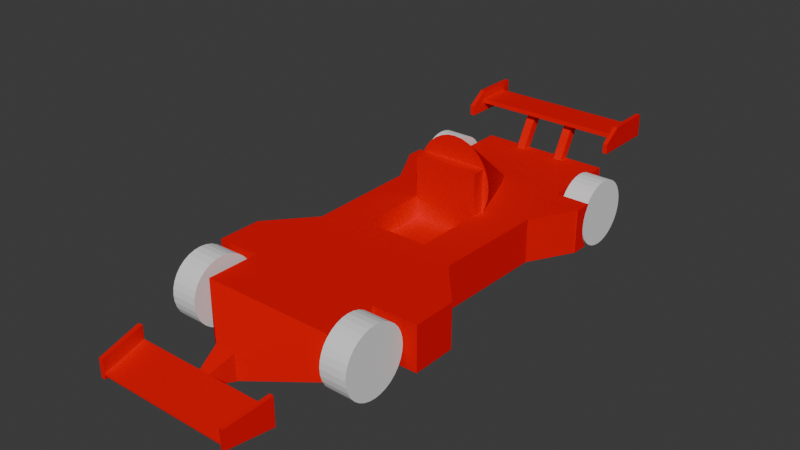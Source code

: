 # Source: formula1.blend  (saved by Blender 4.0.36; exported with 4.5.12 LTS)
import bpy
from mathutils import Matrix  # noqa: F401  (used for matrix-valued properties, if any)

bpy.ops.wm.read_factory_settings(use_empty=True)
scene = bpy.context.scene
scene.name = 'Scene'

# ---- collections
col_voiture = bpy.data.collections.new('Voiture'); scene.collection.children.link(col_voiture)
col_roues_001 = bpy.data.collections.new('Roues.001'); scene.collection.children.link(col_roues_001)
col_vago = bpy.data.collections.new('vago'); scene.collection.children.link(col_vago)
col_roues = bpy.data.collections.new('Roues'); col_vago.children.link(col_roues)

# ---- materials (node trees are filled in below, after node groups)
mat_material_016 = bpy.data.materials.new('Material.016')
mat_material_016.use_transparent_shadow = False
mat_material_016.diffuse_color = (0.8012, 0.0, 0.004258, 1.0)

# ---- material node trees

# ---- world
world_world = bpy.data.worlds.new('World'); scene.world = world_world
world_world.use_nodes = True; world_world.node_tree.nodes.clear()
_N = world_world.node_tree.nodes; _L = world_world.node_tree.links
n0 = _N.new('ShaderNodeOutputWorld'); n0.name = 'World Output'; n0.location = (300, 300)
n1 = _N.new('ShaderNodeBackground'); n1.name = 'Background'; n1.location = (10, 300)
n1.inputs[0].default_value = (0.05088, 0.05088, 0.05088, 1.0)
_L.new(n1.outputs[0], n0.inputs[0])
n0.is_active_output = True
world_world.color = (0.05088, 0.0, 0.001875)
world_world.use_sun_shadow = False
world_world.sun_shadow_jitter_overblur = 0.0

# ---- meshes
me_cone_001 = bpy.data.meshes.new('Cone.001')
me_cone_001.from_pydata([(-0.4533, 2.528, 2.416), (-1.026, -2.056, 4.2), (-1.026, 1.944, 4.2), (0.5134, 1.91, -5.896), (0.5467, 1.825, -1.17), (-0.4533, 2.778, -2.184), (0.4225, 0.1274, -5.884), (0.5445, -1.667, 4.6), (-0.4533, 1.821, -1.184), (-0.9533, 1.0, 1.116), (0.5134, -1.8, -5.882), (-1.026, -2.056, 4.6), (-0.4533, 1.667, -3.184), (0.4207, 1.843, -5.884), (0.5467, 1.892, 1.416), (-0.113, -1.8, -5.882), (0.5467, 2.778, -2.184), (-1.526, -2.056, 4.6), (0.5467, 1.667, -3.184), (-0.4533, 1.892, 1.416), (0.5467, 2.528, 2.416), (-0.7582, 0.9808, 1.116), (0.191, 1.843, -5.884), (-1.247, 1.944, 4.2), (0.187, 0.1274, -5.884), (-0.113, 1.91, -5.896), (-1.247, -2.056, 4.2), (-0.4555, -1.667, 4.6), (-1.403, -0.8333, 0.8163), (0.5467, 1.821, -1.184), (0.04671, -0.8353, -0.8), (0.5134, 1.8, -5.882), (-0.4533, 1.825, -1.17), (0.5445, 1.667, 4.6), (-0.5706, 0.9239, 1.116), (0.5467, -1.892, 1.416), (0.4225, -0.1274, -5.884), (0.5134, -1.91, -5.896), (-0.4533, -1.667, -3.184), (-1.026, -1.944, 4.2), (-0.4533, -1.821, -1.184), (-0.4533, -2.778, -2.184), (0.4207, -1.843, -5.884), (-1.026, -1.944, 4.6), (-0.4533, -2.528, 2.416), (-1.026, 2.056, 4.2), (0.187, -0.1274, -5.884), (0.5467, -1.667, -3.184), (-1.403, 0.8333, 0.8163), (-0.4555, 1.667, 4.6), (-1.247, -1.944, 4.2), (-0.113, 1.8, -5.882), (0.5467, -1.821, -1.184), (0.5467, -1.825, -1.17), (0.191, -1.843, -5.884), (-0.113, -1.91, -5.896), (-1.526, -1.944, 4.6), (0.5467, -2.778, -2.184), (-0.4533, -1.892, 1.416), (-1.247, 2.056, 4.2), (0.5467, -2.528, 2.416), (0.5467, 2.506, 2.416), (-1.026, -2.056, 5.6), (-1.026, 1.944, 4.6), (0.04671, 0.8353, -0.8), (-0.03769, 0.261, -5.384), (0.4783, -1.651, -6.873), (0.4783, 1.75, -6.885), (-0.4533, 1.667, -4.384), (-1.026, 1.944, 5.6), (0.5528, 0.261, -5.384), (0.5445, -0.906, 5.4), (-0.4533, 2.778, -3.184), (-0.4255, -1.667, 4.223), (0.3856, 1.667, -6.884), (0.05913, -1.651, -6.873), (-1.216, 0.4444, 5.03), (-1.526, 1.944, 4.6), (0.5411, 0.261, -5.384), (-1.403, -0.8333, 1.216), (0.05913, 1.75, -6.885), (0.5467, 2.778, -3.184), (-0.4533, -1.825, -1.17), (-0.03603, 0.261, -5.384), (0.134, -0.906, 5.4), (-0.4533, 2.506, 2.416), (-1.526, 1.944, 5.6), (-1.216, -0.6667, 5.03), (-0.2786, -1.667, 4.302), (-1.526, -2.056, 5.6), (0.5467, 1.667, -4.384), (0.3632, 1.667, -6.884), (-0.4533, -2.778, -3.184), (-1.026, 2.056, 5.6), (-1.026, -1.944, 5.6), (0.4783, 1.651, -6.873), (0.4783, -1.75, -6.885), (0.5467, -2.506, 2.416), (-0.4533, -1.667, -4.384), (0.5528, -0.261, -5.384), (0.5445, 0.906, 5.4), (-0.1191, -1.667, 4.35), (0.3856, -1.667, -6.884), (-1.026, 2.056, 4.6), (-0.03769, -0.261, -5.384), (-0.03603, -0.261, -5.384), (-1.216, -0.4444, 5.03), (0.5411, -0.261, -5.384), (0.5467, -1.667, -4.384), (0.05913, 1.651, -6.873), (0.05913, -1.75, -6.885), (-1.526, 2.056, 4.6), (0.5467, -2.778, -3.184), (0.134, 0.906, 5.4), (-1.216, 0.6667, 5.03), (0.04671, -0.8353, 1.145), (-1.526, -1.944, 5.6), (-1.526, 2.056, 5.6), (-0.4533, -2.506, 2.416), (-1.403, 0.8333, 1.216), (0.3632, -1.667, -6.884), (-0.4255, 1.667, 4.223), (0.04671, -1.667, 4.366), (-0.4533, 1.889, 1.43), (0.2125, -1.667, 4.35), (-0.2786, 1.667, 4.302), (0.04671, 0.8353, 1.145), (0.372, -1.667, 4.302), (-0.4533, -1.889, 1.43), (-0.4533, -0.8353, -0.8), (0.5189, -1.667, 4.223), (0.5189, -1.667, 2.809), (-0.4533, 0.8353, -0.8), (-0.5706, -0.9239, 1.116), (-0.1191, 1.667, 4.35), (-0.7582, -0.9808, 1.116), (0.372, -1.667, 2.731), (-0.9533, -1.0, 1.116), (0.04671, 1.667, 4.366), (0.2125, -1.667, 2.683), (-1.148, -0.9808, 1.116), (0.04671, -1.667, 2.666), (-1.336, -0.9239, 1.116), (-0.1191, -1.667, 2.683), (-1.509, -0.8315, 1.116), (-1.66, -0.7071, 1.116), (0.2125, 1.667, 4.35), (-0.2786, -1.667, 2.731), (-1.785, -0.5556, 1.116), (-0.4255, -1.667, 2.809), (-1.877, -0.3827, 1.116), (-1.934, -0.1951, 1.116), (0.372, 1.667, 4.302), (-1.953, -1.453e-07, 1.116), (-0.4533, -2.534, 2.832), (-0.4533, -1.667, 2.832), (-1.934, 0.1951, 1.116), (-1.877, 0.3827, 1.116), (0.5189, 1.667, 4.223), (-1.785, 0.5556, 1.116), (-0.4533, -1.667, 4.2), (-1.66, 0.7071, 1.116), (-0.4255, -2.533, 2.809), (-1.509, 0.8315, 1.116), (0.04671, -2.531, 2.666), (-1.336, 0.9239, 1.116), (0.372, -2.532, 2.731), (-1.148, 0.9808, 1.116), (0.2125, -2.532, 2.683), (0.4634, -1.667, 3.757), (0.4634, 1.667, 3.757), (-0.1191, -2.532, 2.683), (0.5189, -2.533, 2.809), (0.3337, -1.667, 3.687), (0.3337, 1.667, 3.687), (0.193, -1.667, 3.645), (0.4634, -1.667, 3.757), (0.5467, -2.534, 2.832), (0.4634, 1.667, 3.757), (0.3337, -1.667, 3.687), (0.193, 1.667, 3.645), (0.3337, 1.667, 3.687), (-0.2786, -2.532, 2.731), (0.04671, -1.667, 3.63), (0.193, -1.667, 3.645), (0.5467, -1.667, 2.832), (0.193, 1.667, 3.645), (0.04671, -1.667, 3.63), (0.04671, 1.667, 3.63), (0.04671, 1.667, 3.63), (-0.09961, -1.667, 3.645), (0.5467, -1.667, 4.2), (-0.09961, -1.667, 3.645), (-0.09961, 1.667, 3.645), (0.5189, 1.667, 2.81), (-0.2403, -1.667, 3.687), (-0.09961, 1.667, 3.645), (0.372, 1.667, 2.731), (-0.2403, 1.667, 3.687), (-0.2403, -1.667, 3.687), (-0.37, -1.667, 3.757), (-0.37, 1.667, 3.757), (-0.2403, 1.667, 3.687), (0.2125, 1.667, 2.683), (0.04671, 1.667, 2.666), (-0.37, -1.667, 3.757), (-0.37, 1.667, 3.757), (-0.1191, 1.667, 2.683), (-0.2786, 1.667, 2.731), (-0.4255, 1.667, 2.81), (-0.4533, 1.667, 2.832), (-0.4533, 2.534, 2.832), (-0.4533, 1.667, 4.2), (0.5467, 1.667, 2.832), (0.5467, 2.534, 2.832), (0.5467, 1.667, 4.2), (0.04671, 2.531, 2.666), (0.372, 2.532, 2.731), (0.2125, 2.532, 2.683), (-0.1191, 2.532, 2.683), (-0.4255, 2.533, 2.81), (-0.2786, 2.532, 2.731), (0.5189, 2.533, 2.81), (-0.4533, -1.667, 4.591), (-0.4533, 1.667, 4.591), (-0.4533, -1.667, 3.825), (-0.4533, -1.667, 3.84), (-0.4533, -1.667, 4.077), (-0.4533, 1.667, 3.9), (-0.4533, 1.667, 3.825), (-0.4533, 1.667, 3.83), (0.5467, -1.667, 4.591), (0.5467, 1.667, 4.591), (0.5467, 1.667, 3.825), (0.5467, 1.667, 3.9), (0.5467, 1.667, 4.013), (0.5467, 1.667, 4.173), (0.5467, -1.667, 3.825), (0.5467, -1.667, 3.84), (0.5467, -1.667, 3.881), (0.5467, -1.667, 4.174), (-0.1443, -1.667, 4.342), (-0.09295, -1.667, 4.352), (-0.4529, 1.667, 4.201), (0.09113, 1.667, 4.362), (0.5391, 1.667, 3.819), (0.3108, 1.667, 3.68), (-0.07869, 1.667, 3.643), (-0.3341, 1.667, 3.738), (-0.4457, 1.667, 3.819), (0.5272, -1.667, 3.809), (0.3558, -1.667, 3.699), (0.2794, -1.667, 3.671), (-0.00424, -1.667, 3.635), (-0.3804, -1.667, 3.765), (-0.4338, -1.667, 3.809), (0.3115, 1.667, 3.687), (0.462, 1.667, 3.816), (-0.3201, 1.667, 3.88), (-0.1088, 1.667, 3.742), (-0.4472, 1.667, 3.894), (-0.4528, 1.667, 4.2), (-0.4458, 1.667, 3.825), (0.451, 1.667, 3.766), (0.5406, 1.667, 3.894), (0.3667, 1.667, 4.248), (0.335, 1.667, 3.926), (0.5413, 1.667, 4.175), (0.5261, -1.667, 3.867), (-0.1059, -1.667, 4.35), (0.03138, -1.667, 3.753), (-0.1313, -1.667, 4.345), (-0.4081, -1.667, 4.046), (0.2706, -1.667, 3.761), (0.3245, -1.667, 3.841), (0.5207, -1.667, 4.135), (0.527, -1.667, 3.82), (-0.433, -1.667, 3.851), (-0.3813, -1.667, 3.774), (-0.4533, 1.667, 3.825), (-0.4533, -1.667, 3.881), (-0.4533, 1.667, 3.9), (-0.4533, -1.667, 4.281), (-0.4533, -1.667, 4.587), (-0.4533, 1.667, 4.587), (-0.4533, -1.667, 3.825), (-0.4533, 1.667, 3.83), (0.5467, -1.667, 3.825), (0.5467, 1.667, 3.825), (0.5467, 1.667, 3.83), (0.5467, -1.667, 3.881), (0.5467, 1.667, 4.013), (0.5467, -1.667, 4.48), (0.5467, -1.667, 4.174), (0.5467, 1.667, 4.173), (0.5467, 1.667, 4.559), (-0.4506, -1.667, 4.591), (0.5336, 1.667, 4.591), (0.3337, 1.667, 3.687), (0.04671, 1.667, 3.63), (0.04671, 1.667, 3.63), (0.04671, 1.667, 3.63), (0.04671, 1.667, 3.63), (-0.2403, 1.667, 3.687), (0.5272, -1.667, 3.809), (0.4634, -1.667, 3.757), (0.3558, -1.667, 3.699), (0.3337, -1.667, 3.687), (0.2794, -1.667, 3.671), (0.193, -1.667, 3.645), (0.193, -1.667, 3.645), (-0.004239, -1.667, 3.635), (-0.0996, -1.667, 3.645), (-0.09961, -1.667, 3.645), (-0.37, -1.667, 3.757), (-0.3804, -1.667, 3.765), (-0.4338, -1.667, 3.809), (0.04671, 1.667, 3.63), (0.04671, 1.667, 3.63), (0.04671, 1.667, 3.63), (-0.2403, 1.667, 3.687), (0.451, 1.667, 3.766), (0.3952, 1.667, 3.728), (-0.2403, 1.667, 3.687), (-0.3201, 1.667, 3.88), (-0.4528, 1.667, 4.2), (-0.3607, 1.667, 4.549), (-0.4528, 1.667, 4.2), (0.335, 1.667, 3.926), (0.335, 1.667, 3.926), (0.5406, 1.667, 3.894), (0.3337, 1.667, 3.687), (0.3816, 1.667, 3.719), (0.3666, 1.667, 4.248), (0.5463, 1.667, 3.829), (0.5413, 1.667, 4.175), (0.5467, 1.667, 4.173), (0.5467, 1.667, 4.013), (0.479, 1.667, 3.784), (-0.4458, 1.667, 3.825), (-0.4458, 1.667, 3.825), (-0.4533, 1.667, 3.83), (-0.333, 1.667, 3.749), (-0.4472, 1.667, 3.894), (-0.3516, 1.667, 3.762), (0.2841, 1.667, 3.677), (0.2474, 1.667, 3.67), (0.284, 1.667, 3.687), (0.1648, 1.667, 3.654), (0.06046, 1.667, 3.687), (0.1162, 1.667, 3.644), (0.3115, 1.667, 3.687), (-0.01772, 1.667, 3.643), (-0.2617, 1.667, 3.739), (-0.3302, 1.667, 3.777), (0.3337, 1.667, 3.687), (0.462, 1.667, 3.816), (0.5406, 1.667, 3.894), (0.5406, 1.667, 3.894), (0.4924, 1.667, 3.846), (0.4347, 1.667, 3.788), (-0.1088, 1.667, 3.742), (0.3777, 1.667, 3.731), (0.3604, 1.667, 3.714), (-0.1088, 1.667, 3.742), (-0.1088, 1.667, 3.742), (-0.09226, 1.667, 3.687), (-0.1036, 1.667, 3.687), (0.3341, -1.667, 4.437), (0.5467, -1.667, 4.174), (-0.3738, -1.667, 4.023), (-0.4081, -1.667, 4.046), (0.526, -1.667, 3.867), (0.4654, -1.667, 3.827), (0.1029, -1.667, 4.391), (0.2706, -1.667, 3.761), (0.3057, -1.667, 3.72), (0.3532, -1.667, 3.711), (0.4097, -1.667, 3.789), (0.527, -1.667, 3.82), (0.3168, -1.667, 3.727), (0.3444, -1.667, 3.707), (-0.4329, -1.667, 3.851), (-0.3813, -1.667, 3.774), (-0.09963, -1.667, 3.645), (-0.3246, -1.667, 3.748), (0.02505, -1.667, 4.376), (-0.09295, -1.667, 4.352), (0.5207, -1.667, 4.135), (0.5207, -1.667, 4.135), (0.3245, -1.667, 3.841), (0.527, -1.667, 3.82), (-0.1096, -1.667, 3.847), (-0.3813, -1.667, 3.774), (-0.4533, -1.667, 3.84), (-0.4467, -1.667, 3.833), (-0.3806, -1.667, 3.767), (-0.3985, -1.667, 3.785), (-0.4302, -1.667, 4.285), (-0.2861, -1.667, 4.314), (-0.4081, -1.667, 4.046), (-0.04274, -1.667, 3.692), (-0.0996, -1.667, 3.645), (0.009673, -1.667, 3.681), (-0.00139, -1.667, 3.645), (-0.09296, -1.667, 4.352), (-0.1443, -1.667, 4.342), (0.4207, -0.1274, -5.884), (0.191, -0.1274, -5.884), (0.191, 0.1274, -5.884), (0.4207, 0.1274, -5.884), (0.4206, -1.842, -5.887), (0.386, -1.651, -6.873), (0.3859, -1.668, -6.875), (0.4207, -1.817, -5.884), (0.4207, -1.8, -5.884), (0.386, 1.651, -6.873), (0.3859, 1.668, -6.875), (0.4206, 1.842, -5.887), (0.4207, 1.817, -5.884), (0.4207, 1.8, -5.884), (0.3616, -1.668, -6.875), (0.1916, -1.842, -5.887), (0.191, -1.8, -5.884), (0.191, -1.817, -5.884), (0.3612, -1.651, -6.873), (0.191, 1.817, -5.884), (0.191, 1.8, -5.884), (0.3612, 1.651, -6.873), (0.3616, 1.668, -6.875), (0.1916, 1.842, -5.887), (0.5467, 1.889, 1.416), (0.5467, -1.889, 1.416), (-0.4533, -1.889, 1.416), (-0.4533, -1.889, 1.43), (-0.4533, -0.7399, 1.43), (-0.4533, 0.7399, 1.43), (-0.4533, 1.889, 1.43), (-0.4533, -0.7399, 1.43), (-0.4533, 0.7399, 1.43), (-0.4533, -0.8487, 1.148), (-0.4533, -0.8333, 1.188), (-0.4533, -0.8333, 1.216), (-0.4533, -0.8225, 1.216), (-0.4533, 0.8225, 1.216), (-0.4533, 0.8487, 1.148), (-0.4533, 0.8333, 1.188), (-0.4533, 0.8333, 1.216), (-0.4533, 0.8353, 1.116), (-0.4533, 0.8612, 1.116), (-0.4533, -0.8612, 1.116), (-0.4533, -0.8353, 1.116), (-0.4533, 1.889, 1.416), (-0.4255, 0.8353, 1.145), (-0.4049, 0.8353, 1.116), (0.04671, -0.8333, 1.145), (0.04671, 0.8333, 1.145), (-0.4218, 0.8333, 1.145), (-0.4255, -0.8353, 1.145), (-0.4218, -0.8333, 1.145), (-0.4049, -0.8353, 1.116), (0.04671, -0.8333, 0.8163), (0.04671, 0.8333, 0.8163), (-1.403, 0.8333, 1.116), (-1.403, 0.8333, 1.19), (-1.376, 0.8333, 1.209), (-1.367, 0.8333, 1.216), (-0.4735, 0.8333, 1.216), (-0.4012, 0.8333, 1.116), (-1.403, -0.8137, 1.216), (-1.403, 0.8137, 1.216), (-1.367, -0.8333, 1.216), (-0.4735, -0.8333, 1.216), (-1.403, -0.8333, 1.116), (-1.403, -0.8333, 1.19), (-0.4012, -0.8333, 1.116), (0.5467, -2.506, 2.416), (-0.4533, -2.506, 2.416), (-0.4533, -0.3433, 2.416), (-0.4533, 0.3433, 2.416), (0.5467, 2.506, 2.416), (-0.4533, 2.506, 2.416), (-0.4533, -0.1126, 2.845), (-0.4533, -0.08517, 2.875), (-0.4533, -0.06135, 2.895), (-0.4533, -0.0398, 2.908), (-0.4533, -0.01959, 2.915), (-0.4533, 0.1126, 2.845), (-0.4533, 0.08517, 2.875), (-0.4533, 0.06135, 2.895), (-0.4533, 0.0398, 2.908), (-0.4533, 0.01959, 2.915), (-0.4533, -1.453e-07, 2.918), (-0.4533, -0.4444, 4.378), (-0.4533, 0.4444, 4.378), (-0.4533, 0.6667, 4.378), (-0.4533, -0.6667, 4.378), (-0.4533, -0.4444, 4.591), (-0.4533, -0.6667, 4.591), (-0.4533, 0.6667, 4.591), (-0.4533, 0.4444, 4.591), (-0.4533, -0.3433, 2.416), (-0.4533, 0.3433, 2.416), (-0.4234, 0.4444, 4.591), (-0.4234, 0.6667, 4.591), (-0.4234, -0.6667, 4.591), (-0.4234, -0.4444, 4.591), (-0.4533, 0.3448, 2.413), (-0.4533, 0.2485, 2.619), (-0.4533, 0.5404, 1.946), (-0.4533, -0.5404, 1.946), (-0.4533, -0.3448, 2.413), (-0.4533, -0.2485, 2.619), (-0.4533, -0.1884, 2.732), (-0.4533, -0.1457, 2.801), (-0.4533, 0.1457, 2.801), (-0.4533, 0.1884, 2.732), (-1.226, -0.6667, 4.807), (-1.226, -0.4444, 4.807), (-1.226, -0.4444, 5.012), (-0.4555, -0.4444, 4.6), (-0.4403, -0.4444, 4.6), (-0.4511, -0.4444, 4.606), (-0.4403, -0.6667, 4.6), (-0.4511, -0.6667, 4.606), (-1.226, -0.6667, 5.012), (-0.4555, -0.6667, 4.6), (-1.226, 0.4444, 4.807), (-1.226, 0.6667, 4.807), (-1.226, 0.6667, 5.012), (-0.4555, 0.6667, 4.6), (-0.4403, 0.6667, 4.6), (-0.4511, 0.6667, 4.606), (-0.4403, 0.4444, 4.6), (-0.4511, 0.4444, 4.606), (-0.4555, 0.4444, 4.6), (-1.226, 0.4444, 5.012), (-1.326, -1.944, 5.4), (-1.326, 1.944, 5.4), (-1.226, -1.944, 5.4), (-1.226, 1.944, 5.4), (-1.226, 1.944, 5.2), (-1.226, -1.944, 4.6), (-1.226, -1.944, 5.0), (-1.226, 1.944, 4.6), (-1.326, -1.944, 4.6), (-1.326, 1.944, 4.6)], [], [(12, 68, 98, 38), (38, 98, 108, 47), (90, 18, 47, 108), (90, 68, 12, 18), (6, 70, 99, 36), (407, 36, 99, 107, 105, 46, 408), (107, 99, 70, 78), (46, 105, 83, 24), (410, 6, 36, 407), (408, 46, 24, 409), (70, 6, 410, 409, 24, 83, 78), (102, 74, 417, 416, 420, 410, 407, 415, 412, 413), (42, 411, 414), (418, 13, 419), (411, 42, 54, 422), (120, 102, 413, 421), (91, 74, 102, 120), (54, 424, 422), (426, 22, 430), (91, 120, 421, 425, 423, 408, 409, 427, 428, 429), (419, 13, 22, 426), (415, 407, 408, 423), (424, 54, 42, 414), (427, 409, 410, 420), (74, 91, 429, 417), (22, 13, 418, 430), (68, 65, 104, 98), (108, 98, 104, 105, 107), (105, 104, 65, 83), (108, 107, 78, 90), (68, 90, 78, 83, 65), (72, 12, 38, 92, 41, 5), (57, 41, 92, 112), (72, 81, 18, 12), (47, 112, 92, 38), (57, 112, 47, 18, 81, 16), (81, 72, 5, 16), (8, 5, 41, 40), (52, 40, 41, 57), (16, 29, 52, 57), (29, 8, 40, 52), (16, 5, 8, 29), (53, 4, 431, 432), (434, 128, 82, 53, 432, 433), (435, 128, 434, 438), (123, 436, 439, 437), (442, 441, 440, 128, 435, 443), (447, 444, 436, 123, 445, 446), (449, 445, 123, 32, 82, 128, 440, 450, 451, 129, 132, 448), (32, 4, 53, 82), (4, 32, 123, 437, 452, 431), (129, 30, 64, 132), (448, 132, 64, 126, 453, 454), (455, 115, 458, 459), (457, 453, 126, 456), (460, 458, 115, 30, 129, 451), (126, 64, 30, 115, 455, 461, 462, 456), (461, 28, 48, 462), (465, 464, 119, 466), (446, 467, 447), (468, 457, 456, 462, 48, 463), (469, 79, 471), (466, 119, 470), (447, 467, 444), (472, 442, 443), (79, 474, 471), (441, 442, 472), (455, 459, 475, 473, 28, 461), (48, 28, 473, 463), (79, 469, 474), (470, 119, 464), (476, 35, 14, 480), (480, 61, 97, 476), (477, 58, 35, 476), (433, 58, 477, 501, 511, 510, 438, 434), (437, 439, 509, 507, 502, 481, 19, 452), (479, 85, 481, 502), (501, 477, 118, 478), (452, 19, 14, 35, 58, 433, 432, 431), (14, 19, 481, 480), (0, 481, 85, 479, 508, 516, 515, 487, 488, 489, 490, 491, 492, 486, 485, 484, 483, 482, 514, 513, 512, 478, 118, 477, 44, 154, 155, 225, 285, 226, 280, 227, 160, 282, 283, 223, 498, 496, 493, 497, 500, 494, 495, 499, 224, 284, 212, 228, 281, 230, 286, 229, 279, 210, 211), (154, 44, 60, 177, 172, 166, 168, 164, 171, 182, 162), (481, 0, 20, 480), (60, 44, 477, 476), (97, 61, 480, 20, 214, 213, 288, 233, 289, 234, 291, 235, 294, 236, 215, 295, 232, 231, 292, 191, 293, 240, 290, 239, 238, 287, 237, 185, 177, 60, 476), (498, 223, 296, 231, 232, 297, 224, 499, 504, 503, 500, 497, 506, 505), (222, 214, 20, 0, 211, 220, 221, 219, 216, 218, 217), (185, 131, 172, 177), (172, 131, 136, 166), (166, 136, 139, 168), (168, 139, 141, 164), (164, 141, 143, 171), (171, 143, 147, 182), (182, 147, 149, 162), (154, 162, 149, 155), (225, 155, 149, 147, 143, 141, 139, 136, 131, 185, 237, 250, 169, 251, 173, 252, 175, 183, 253, 190, 199, 205, 254, 255), (304, 250, 237, 287), (287, 238, 276, 304), (238, 239, 268), (240, 293, 369), (293, 191, 130, 388, 275, 240, 369), (306, 251, 169, 250, 304, 176, 305), (175, 252, 308, 309, 184, 310), (195, 200, 314, 205, 199, 190, 253, 311, 312, 192, 313), (316, 255, 254, 315), (388, 389, 275), (305, 176, 304, 276, 391, 379, 373, 378), (273, 274, 390, 375), (401, 404, 403), (278, 397, 396), (313, 192, 384), (383, 278, 314, 200, 385, 393), (192, 312, 402), (278, 383, 393, 385, 200, 195, 313, 384, 192, 402, 312, 311, 404, 401, 403, 270, 392, 184, 309, 308, 273, 375, 390, 274, 377, 306, 305, 378, 373, 379, 391, 276, 238, 268, 372, 290, 240, 275, 389, 388, 130, 127, 124, 122, 242, 269, 101, 271, 241, 88, 73, 400, 370, 272, 227, 280, 382, 277, 316, 315, 396, 397), (280, 226, 394, 277, 382), (400, 272, 370), (268, 239, 290, 372), (270, 310, 184, 392), (269, 242, 405, 101), (241, 271, 101), (225, 255, 316, 285), (395, 394, 226), (226, 285, 316, 277, 394, 395), (400, 371, 272), (400, 73, 160, 227, 272, 371), (308, 252, 173, 251, 306, 179, 307), (381, 377, 274, 273, 308, 307, 376, 380), (380, 376, 307, 179, 306, 377, 381), (254, 205, 314, 315), (396, 315, 314, 278), (311, 253, 183, 175, 310, 187), (404, 311, 187, 310, 270, 403), (194, 213, 214, 222), (217, 197, 194, 222), (218, 203, 197, 217), (216, 204, 203, 218), (207, 204, 216, 219), (208, 207, 219, 221), (209, 208, 221, 220), (210, 209, 220, 211), (300, 186, 181, 298, 178, 288, 213, 194, 197, 203, 204, 207, 208, 209, 210, 279, 201, 303, 198, 193, 302, 301, 189, 299), (300, 299, 317), (323, 202, 196, 247, 188, 180, 246, 174, 331, 170, 245, 233, 288, 178, 298, 355, 181, 186, 300, 317, 299, 189, 301, 318, 319, 302, 193, 198, 320, 303, 201, 279, 229, 249, 206, 248), (301, 302, 319, 318), (298, 181, 355), (198, 303, 320), (264, 234, 289, 334, 233, 245, 357, 330), (233, 334, 289), (264, 330, 357), (249, 229, 286, 341, 230, 262, 339), (230, 341, 286), (261, 325, 212, 243), (146, 152, 265, 244), (294, 235, 266, 329, 328, 257, 356, 263, 360, 362, 322, 332, 363, 331, 174, 256, 351, 347, 346, 345, 246, 180, 348, 350, 349, 352, 247, 366, 365, 361, 259, 202, 323, 353, 248, 342, 354, 258, 324, 260, 228, 212, 325, 327, 261, 243, 121, 125, 134, 138, 244, 265, 333, 335, 267, 236, 336), (345, 346, 347, 351, 246), (348, 180, 188, 247, 352, 349, 350), (323, 248, 353), (365, 259, 361), (263, 321, 170, 331, 363, 332, 322, 362, 360), (329, 266, 328), (294, 336, 236), (327, 325, 261), (152, 158, 215, 267, 335, 333, 265), (257, 359, 356), (321, 263, 356, 359, 257, 328, 266, 235, 337, 291, 234, 264, 358, 357, 245, 170, 338), (357, 358, 264), (291, 337, 235), (170, 321, 338), (236, 267, 215), (228, 260, 343, 281), (262, 340, 339), (248, 206, 249, 339, 340, 262, 230, 281, 343, 260, 324, 258, 354, 344, 342), (342, 344, 354), (256, 174, 246, 351), (367, 196, 202, 259, 364, 365, 366), (364, 259, 365), (247, 196, 367, 366), (224, 326, 284), (215, 158, 152, 146, 244, 138, 134, 125, 121, 243, 212, 284, 326, 224, 297, 295), (295, 297, 232), (122, 124, 374, 386), (223, 283, 296), (242, 387, 405), (406, 241, 101, 405, 387, 242, 122, 386, 374, 124, 127, 368, 292, 231, 296, 283, 282, 398, 73, 88, 399), (127, 130, 191, 292, 368), (88, 241, 406, 399), (160, 73, 398, 282), (9, 508, 479, 502, 507, 21), (21, 507, 509, 34), (454, 453, 457, 468), (467, 446, 445, 449, 34, 509, 439, 436, 444), (435, 438, 510, 133, 450, 440, 441, 472, 443), (460, 475, 459, 458), (510, 511, 135, 133), (478, 512, 137, 135, 511, 501), (513, 140, 137, 512), (513, 514, 142, 140), (474, 144, 142, 471), (144, 474, 469, 471, 142, 514, 482), (482, 483, 145, 144), (484, 148, 145, 483), (485, 150, 148, 484), (486, 151, 150, 485), (153, 151, 486, 492), (156, 153, 492, 491), (490, 157, 156, 491), (489, 159, 157, 490), (488, 161, 159, 489), (161, 488, 487, 163), (163, 487, 515, 165, 465, 466, 470, 464), (465, 165, 163, 464), (475, 460, 451, 450, 133, 135, 137, 140, 142, 144, 145, 148, 150, 151, 153, 156, 157, 159, 161, 163, 165, 167, 9, 21, 34, 449, 448, 454, 468, 463, 473), (165, 515, 516, 167), (167, 516, 508, 9), (37, 96, 66, 10), (110, 96, 37, 55), (412, 66, 96, 110, 75, 425, 421, 413), (110, 55, 15, 75), (37, 10, 414, 411), (414, 10, 15, 55, 37, 411, 422, 424), (425, 75, 15, 10, 66, 412, 415, 423), (31, 95, 67, 3), (416, 95, 31, 51, 109, 428, 427, 420), (428, 109, 80, 67, 95, 416, 417, 429), (109, 51, 25, 80), (419, 31, 3, 418), (418, 3, 25, 51, 31, 419, 426, 430), (25, 3, 67, 80), (518, 493, 496, 517), (521, 506, 497, 493, 518, 519, 106, 522, 520), (522, 106, 87, 524), (505, 506, 521, 523), (517, 496, 498, 505, 523, 526, 524, 87, 525), (525, 87, 106, 519), (545, 56, 116, 94, 43, 542, 543, 539, 537), (94, 116, 89, 62), (62, 89, 17, 11), (43, 94, 62, 11), (116, 56, 17, 89), (528, 495, 494, 527), (531, 504, 499, 495, 528, 529, 114, 532, 530), (532, 114, 76, 534), (503, 504, 531, 533), (527, 494, 500, 503, 533, 535, 534, 76, 536), (536, 76, 114, 529), (544, 542, 545, 546), (539, 540, 538, 537), (529, 528, 527, 518, 517, 525, 543, 542, 544, 541), (525, 519, 518, 527, 536, 529, 541, 540, 539, 543), (537, 538, 546, 545), (1, 26, 50, 39), (39, 50, 56, 545, 542, 43), (11, 17, 26, 1), (39, 43, 11, 1), (56, 50, 26, 17), (2, 23, 59, 45), (45, 59, 111, 103), (546, 77, 23, 2, 63, 544), (45, 103, 63, 2), (111, 59, 23, 77), (103, 111, 117, 93), (93, 117, 86, 69), (544, 63, 69, 86, 77, 546, 538, 540, 541), (103, 93, 69, 63), (117, 111, 77, 86), (49, 33, 7, 27, 526, 523, 521, 520, 535, 533, 531, 530), (33, 49, 113, 100), (100, 113, 84, 71), (71, 84, 27, 7), (33, 100, 71, 7), (522, 524, 526, 27, 84, 113, 49, 530, 532, 534, 535, 520)])
_uv = me_cone_001.uv_layers.new(name='UVMap')
_uv.uv.foreach_set('vector', [0.625, 0.5, 0.625, 0.5, 0.625, 0.75, 0.625, 0.75, 0.625, 0.75, 0.625, 1.0, 0.375, 1.0, 0.375, 0.75, 0.125, 0.5, 0.125, 0.5, 0.125, 0.75, 0.125, 0.75, 0.375, 0.25, 0.625, 0.25, 0.625, 0.5, 0.375, 0.5, 0.625, 0.5, 0.875, 0.5, 0.875, 0.75, 0.625, 0.75, 0.623, 0.75, 0.625, 0.75, 0.625, 1.0, 0.62, 1.0, 0.375, 1.0, 0.375, 0.75, 0.3793, 0.75, 0.375, 1.0, 0.375, 1.0, 0.375, 0.25, 0.375, 0.25, 0.125, 0.686, 0.125, 0.75, 0.125, 0.5, 0.125, 0.564, 0.375, 0.5, 0.375, 0.5, 0.375, 0.75, 0.375, 0.75, 0.375, 0.75, 0.375, 0.75, 0.375, 0.5, 0.375, 0.5, 0.625, 0.25, 0.625, 0.5, 0.623, 0.5, 0.3793, 0.5, 0.375, 0.5, 0.375, 0.25, 0.62, 0.25, 0.875, 0.75, 0.875, 0.5, 0.8728, 0.5, 0.8722, 0.5013, 0.625, 0.5029, 0.625, 0.6164, 0.625, 0.6336, 0.625, 0.7471, 0.8722, 0.7487, 0.8728, 0.75, 0.625, 0.75, 0.6258, 0.75, 0.625, 0.7482, 0.6258, 0.5, 0.625, 0.5, 0.625, 0.5018, 0.625, 0.7508, 0.625, 0.75, 0.375, 0.75, 0.375, 0.7508, 0.375, 1.0, 0.625, 1.0, 0.625, 0.9978, 0.375, 0.9978, 0.375, 0.25, 0.375, 0.25, 0.375, 0.0, 0.375, 0.0, 0.375, 0.75, 0.375, 0.7482, 0.3742, 0.75, 0.375, 0.5018, 0.375, 0.5, 0.3742, 0.5, 0.125, 0.5, 0.125, 0.75, 0.1272, 0.75, 0.1278, 0.7487, 0.375, 0.7471, 0.375, 0.6336, 0.375, 0.6164, 0.375, 0.5029, 0.1278, 0.5013, 0.1272, 0.5, 0.375, 0.5018, 0.375, 0.5, 0.375, 0.5, 0.375, 0.5018, 0.375, 0.7471, 0.375, 0.6336, 0.375, 0.6336, 0.375, 0.7471, 0.375, 0.7482, 0.375, 0.75, 0.375, 0.75, 0.375, 0.7482, 0.375, 0.5029, 0.375, 0.6164, 0.375, 0.6164, 0.375, 0.5029, 0.625, 0.25, 0.375, 0.25, 0.375, 0.2522, 0.625, 0.2522, 0.375, 0.5, 0.625, 0.5, 0.625, 0.4992, 0.375, 0.4992, 0.625, 0.5, 0.625, 0.6054, 0.625, 0.6446, 0.625, 0.75, 0.375, 0.75, 0.625, 0.75, 0.625, 1.0, 0.6243, 1.0, 0.375, 1.0, 0.375, 1.0, 0.375, 1.0, 0.375, 0.25, 0.375, 0.25, 0.375, 0.75, 0.125, 0.75, 0.125, 0.5, 0.375, 0.5, 0.625, 0.5, 0.375, 0.5, 0.375, 0.25, 0.6243, 0.25, 0.625, 0.25, 0.625, 0.5, 0.625, 0.55, 0.625, 0.7, 0.625, 0.75, 0.625, 0.75, 0.625, 0.5, 0.375, 0.75, 0.625, 0.75, 0.625, 1.0, 0.375, 1.0, 0.375, 0.25, 0.375, 0.25, 0.375, 0.2, 0.375, 0.2, 0.375, 0.05, 0.375, 0.0, 0.375, 0.0, 0.375, 0.05, 0.125, 0.75, 0.125, 0.75, 0.125, 0.7, 0.125, 0.55, 0.125, 0.5, 0.125, 0.5, 0.375, 0.25, 0.625, 0.25, 0.625, 0.5, 0.375, 0.5, 0.625, 0.5, 0.875, 0.5, 0.875, 0.75, 0.625, 0.75, 0.375, 0.75, 0.625, 0.75, 0.625, 1.0, 0.375, 1.0, 0.125, 0.5, 0.125, 0.5431, 0.125, 0.7069, 0.125, 0.75, 0.375, 0.5, 0.375, 0.5, 0.375, 0.75, 0.375, 0.75, 0.375, 0.25, 0.625, 0.25, 0.625, 0.5, 0.375, 0.5, 0.625, 0.75, 0.625, 0.5, 0.8737, 0.5, 0.875, 0.75, 0.375, 1.0, 0.375, 1.0, 0.375, 0.75, 0.625, 0.75, 0.625, 0.9987, 0.375, 0.9987, 0.375, 0.07604, 0.375, 0.0, 0.375, 0.0, 0.375, 0.07604, 0.375, 0.25, 0.375, 0.174, 0.375, 0.174, 0.375, 0.25, 0.1524, 0.6803, 0.1524, 0.6803, 0.1521, 0.6813, 0.125, 0.75, 0.1524, 0.6741, 0.1524, 0.6796, 0.1524, 0.5697, 0.1524, 0.5704, 0.1524, 0.5759, 0.125, 0.5, 0.125, 0.5688, 0.1524, 0.5697, 0.1518, 0.5679, 0.1521, 0.5687, 0.125, 0.5, 0.1267, 0.5042, 0.375, 0.75, 0.125, 0.75, 0.375, 0.6831, 0.375, 0.684, 0.375, 0.6822, 0.375, 0.6822, 0.3394, 0.568, 0.3394, 0.568, 0.375, 0.5, 0.375, 0.5, 0.375, 0.75, 0.375, 0.75, 0.625, 0.5, 0.375, 0.5, 0.375, 0.25, 0.375, 0.25, 0.375, 0.2513, 0.625, 0.2513, 0.4375, 0.0, 0.4375, 0.0, 0.4375, 0.25, 0.4375, 0.25, 0.4375, 0.4963, 0.4375, 0.25, 0.375, 0.25, 0.375, 0.5, 0.434, 0.5, 0.4314, 0.4963, 0.4375, 0.7497, 0.4375, 0.75, 0.4375, 0.75, 0.4375, 0.7497, 0.4375, 0.5003, 0.4375, 0.5, 0.4375, 0.5, 0.4375, 0.5003, 0.4314, 0.7537, 0.434, 0.75, 0.375, 0.75, 0.375, 1.0, 0.4375, 1.0, 0.4375, 0.7537, 0.375, 0.5, 0.375, 0.5, 0.125, 0.75, 0.125, 0.75, 0.125, 0.7497, 0.125, 0.7497, 0.125, 0.5003, 0.125, 0.5003, 0.375, 0.0, 0.375, 0.0, 0.375, 0.25, 0.375, 0.25, 0.6205, 0.4955, 0.625, 0.4835, 0.625, 0.5, 0.6189, 0.5, 0.4667, 0.4825, 0.47, 0.5, 0.4667, 0.5, 0.458, 0.4375, 0.4614, 0.4553, 0.3833, 0.4553, 0.3833, 0.25, 0.625, 0.25, 0.625, 0.4375, 0.375, 0.7471, 0.375, 0.75, 0.375, 0.75, 0.375, 0.5, 0.375, 0.5, 0.375, 0.5029, 0.375, 0.5, 0.375, 0.5, 0.375, 0.5016, 0.375, 0.75, 0.375, 0.75, 0.375, 0.7484, 0.625, 0.75, 0.625, 0.7665, 0.6189, 0.75, 0.4667, 0.7675, 0.4667, 0.75, 0.47, 0.75, 0.3833, 0.7947, 0.4614, 0.7947, 0.458, 0.8125, 0.625, 0.8125, 0.625, 1.0, 0.3833, 1.0, 0.625, 0.5, 0.625, 0.75, 0.625, 0.75, 0.625, 0.5, 0.625, 0.75, 0.625, 0.7471, 0.625, 0.75, 0.625, 0.5029, 0.625, 0.5, 0.625, 0.5, 0.875, 0.75, 0.625, 0.75, 0.625, 0.5, 0.875, 0.5, 0.875, 0.5, 0.875, 0.5, 0.875, 0.75, 0.875, 0.75, 0.375, 1.0, 0.375, 0.75, 0.625, 0.75, 0.625, 1.0, 0.125, 0.7192, 0.125, 0.7194, 0.125, 0.75, 0.125, 0.6421, 0.125, 0.6422, 0.125, 0.652, 0.125, 0.6619, 0.125, 0.7192, 0.125, 0.5308, 0.125, 0.5881, 0.125, 0.598, 0.125, 0.6078, 0.125, 0.6079, 0.125, 0.5, 0.125, 0.5306, 0.125, 0.5308, 0.125, 0.6079, 0.125, 0.5, 0.125, 0.5, 0.125, 0.6079, 0.125, 0.6421, 0.125, 0.75, 0.125, 0.75, 0.125, 0.6421, 0.375, 0.5002, 0.375, 0.5, 0.375, 0.5, 0.375, 0.75, 0.375, 0.75, 0.375, 0.7498, 0.375, 0.7498, 0.375, 0.5002, 0.625, 0.5, 0.375, 0.5, 0.375, 0.25, 0.625, 0.25, 0.875, 0.5, 0.875, 0.5011, 0.875, 0.5011, 0.875, 0.608, 0.875, 0.6127, 0.875, 0.6157, 0.875, 0.6178, 0.875, 0.6194, 0.875, 0.6208, 0.875, 0.622, 0.875, 0.623, 0.875, 0.624, 0.875, 0.625, 0.875, 0.626, 0.875, 0.627, 0.875, 0.628, 0.875, 0.6292, 0.875, 0.6306, 0.875, 0.6322, 0.875, 0.6343, 0.875, 0.6373, 0.875, 0.642, 0.875, 0.7489, 0.875, 0.7489, 0.875, 0.75, 0.8272, 0.75, 0.875, 0.7074, 0.875, 0.7074, 0.875, 0.7074, 0.875, 0.7074, 0.875, 0.7074, 0.875, 0.7074, 0.875, 0.7074, 0.875, 0.7074, 0.875, 0.7074, 0.875, 0.7074, 0.875, 0.658, 0.875, 0.658, 0.875, 0.647, 0.875, 0.647, 0.875, 0.603, 0.875, 0.603, 0.875, 0.592, 0.875, 0.592, 0.875, 0.5426, 0.875, 0.5426, 0.875, 0.5426, 0.875, 0.5426, 0.875, 0.5426, 0.875, 0.5426, 0.875, 0.5426, 0.875, 0.5426, 0.875, 0.5426, 0.875, 0.5426, 0.8272, 0.5, 0.625, 0.9522, 0.625, 1.0, 0.375, 1.0, 0.375, 0.9522, 0.3819, 0.9548, 0.4187, 0.9638, 0.4585, 0.9694, 0.5, 0.9713, 0.5415, 0.9694, 0.5813, 0.9638, 0.6181, 0.9548, 0.375, 0.2489, 0.375, 0.25, 0.375, 0.25, 0.375, 0.2489, 0.375, 0.0, 0.375, 0.0, 0.375, 0.001102, 0.375, 0.001102, 0.1728, 0.7486, 0.125, 0.5011, 0.125, 0.5011, 0.125, 0.5, 0.1728, 0.5, 0.125, 0.5426, 0.125, 0.5426, 0.125, 0.5426, 0.125, 0.5426, 0.125, 0.5426, 0.125, 0.5426, 0.125, 0.5426, 0.125, 0.5426, 0.125, 0.5426, 0.125, 0.5426, 0.125, 0.5426, 0.125, 0.5426, 0.3623, 0.7065, 0.3623, 0.7065, 0.3623, 0.7065, 0.3623, 0.7065, 0.3623, 0.7065, 0.3623, 0.7065, 0.3623, 0.7065, 0.3623, 0.7065, 0.3623, 0.7065, 0.3623, 0.7065, 0.3623, 0.7065, 0.1728, 0.75, 0.1728, 0.7497, 0.1728, 0.7486, 0.625, 0.6576, 0.625, 0.7064, 0.625, 0.7064, 0.625, 0.7064, 0.375, 0.5436, 0.375, 0.5436, 0.375, 0.5436, 0.625, 0.5924, 0.625, 0.5924, 0.625, 0.6033, 0.625, 0.6033, 0.625, 0.6467, 0.625, 0.6467, 0.625, 0.6576, 0.3819, 0.2952, 0.375, 0.2978, 0.375, 0.25, 0.625, 0.25, 0.625, 0.2978, 0.6181, 0.2952, 0.5813, 0.2862, 0.5415, 0.2806, 0.5, 0.2787, 0.4585, 0.2806, 0.4187, 0.2862, 0.3505, 0.5, 0.3505, 0.5, 0.3505, 0.9875, 0.3505, 0.9877, 0.3438, 0.9875, 0.3438, 0.5, 0.3438, 0.5, 0.3125, 0.9869, 0.3125, 0.9869, 0.3125, 0.5, 0.3125, 0.5, 0.2812, 0.9865, 0.2812, 0.9865, 0.2812, 0.5, 0.2812, 0.5, 0.25, 0.9864, 0.25, 0.9864, 0.25, 0.5, 0.25, 0.5, 0.2188, 0.9865, 0.2188, 0.9865, 0.2188, 0.5, 0.2188, 0.5, 0.1875, 0.9869, 0.1875, 0.9869, 0.1875, 0.5, 0.1875, 0.5, 0.1562, 0.9875, 0.1495, 0.9877, 0.1495, 0.9875, 0.1495, 0.5, 0.1495, 0.5, 0.8372, 0.3137, 0.5569, 0.1088, 0.5504, 0.1167, 0.5283, 0.1582, 0.5146, 0.2032, 0.51, 0.25, 0.5146, 0.2032, 0.5283, 0.1582, 0.5504, 0.1167, 0.5569, 0.1088, 0.8372, 0.3137, 0.8327, 0.3095, 0.8179, 0.2962, 0.8017, 0.2815, 0.7983, 0.2788, 0.7937, 0.2746, 0.7863, 0.269, 0.7822, 0.2659, 0.7836, 0.2667, 0.7863, 0.269, 0.7983, 0.2788, 0.8179, 0.2962, 0.8203, 0.2983, 0.8327, 0.3095, 0.8327, 0.3095, 0.8327, 0.3095, 0.8372, 0.3137, 0.8372, 0.3137, 0.8372, 0.3137, 0.8414, 0.3168, 0.8358, 0.3118, 0.8327, 0.3095, 0.8414, 0.3168, 0.853, 0.3253, 0.8491, 0.3212, 0.9357, 0.3858, 0.9357, 0.3858, 0.9357, 0.3858, 0.9357, 0.3858, 0.9431, 0.3912, 0.9496, 0.3833, 0.9247, 0.3739, 0.9247, 0.3739, 0.9357, 0.3858, 0.9357, 0.3858, 0.8017, 0.2815, 0.8017, 0.2815, 0.8179, 0.2962, 0.8327, 0.3095, 0.8327, 0.3095, 0.8179, 0.2962, 0.8179, 0.2962, 0.7863, 0.269, 0.7937, 0.2746, 0.7937, 0.2746, 0.7863, 0.269, 0.7863, 0.269, 0.7863, 0.269, 0.7983, 0.2788, 0.8179, 0.2962, 0.8179, 0.2962, 0.8179, 0.2962, 0.7983, 0.2788, 0.7863, 0.269, 0.7836, 0.2667, 0.7836, 0.2667, 0.7863, 0.269, 0.7863, 0.269, 0.7863, 0.269, 0.8327, 0.3095, 0.8327, 0.3095, 0.8203, 0.2983, 0.8203, 0.2983, 0.9247, 0.3739, 0.9247, 0.3739, 0.9247, 0.3739, 0.8179, 0.2962, 0.8179, 0.2962, 0.8327, 0.3095, 0.8358, 0.3118, 0.8358, 0.3118, 0.8358, 0.3118, 0.8377, 0.3083, 0.8271, 0.2985, 0.819, 0.2879, 0.8418, 0.3025, 0.8418, 0.3025, 0.819, 0.2879, 0.7995, 0.2746, 0.7863, 0.2679, 0.7966, 0.2726, 0.8227, 0.2999, 0.8259, 0.303, 0.8209, 0.2987, 0.7863, 0.269, 0.7863, 0.269, 0.7863, 0.269, 0.8227, 0.2999, 0.8227, 0.2999, 0.8179, 0.2962, 0.8179, 0.2962, 0.8153, 0.2924, 0.8227, 0.2999, 0.7863, 0.269, 0.7863, 0.269, 0.7863, 0.269, 0.8227, 0.2999, 0.8227, 0.2999, 0.8227, 0.2999, 0.8153, 0.2924, 0.8179, 0.2962, 0.7983, 0.2788, 0.7863, 0.269, 0.7863, 0.269, 0.7863, 0.269, 0.7863, 0.269, 0.7863, 0.269, 0.7836, 0.2667, 0.7863, 0.2679, 0.7995, 0.2746, 0.7966, 0.2726, 0.8168, 0.2818, 0.8434, 0.2966, 0.7863, 0.269, 0.7863, 0.269, 0.7937, 0.2746, 0.819, 0.2879, 0.819, 0.2879, 0.8418, 0.3025, 0.8418, 0.3025, 0.805, 0.2833, 0.8017, 0.2815, 0.8179, 0.2962, 0.8271, 0.2985, 0.8377, 0.3083, 0.8358, 0.3118, 0.8358, 0.3118, 0.8358, 0.3118, 0.8414, 0.3168, 0.8491, 0.3212, 0.8491, 0.3212, 0.853, 0.3253, 0.9357, 0.3858, 0.9247, 0.3739, 0.9247, 0.3739, 0.9247, 0.3739, 0.9496, 0.3833, 0.9717, 0.3418, 0.9854, 0.2968, 0.99, 0.25, 0.9861, 0.2894, 0.9854, 0.2932, 0.9854, 0.2968, 0.984, 0.3004, 0.9832, 0.3039, 0.9717, 0.3418, 0.9496, 0.3833, 0.8997, 0.3543, 0.8932, 0.3441, 0.8997, 0.3543, 0.9082, 0.3656, 0.8531, 0.3254, 0.8445, 0.318, 0.8445, 0.318, 0.8327, 0.3095, 0.8203, 0.2983, 0.8209, 0.2987, 0.8259, 0.303, 0.8531, 0.3254, 0.8414, 0.3168, 0.8414, 0.3168, 0.8445, 0.318, 0.8445, 0.318, 0.8997, 0.3543, 0.8997, 0.3543, 0.8932, 0.3441, 0.8491, 0.3212, 0.853, 0.3253, 0.853, 0.3253, 0.8491, 0.3212, 0.8168, 0.2818, 0.7863, 0.269, 0.7863, 0.269, 0.8434, 0.2966, 0.9854, 0.2932, 0.9861, 0.2894, 0.9861, 0.2894, 0.9854, 0.2968, 0.9832, 0.3039, 0.984, 0.3004, 0.9854, 0.2968, 0.8372, 0.3137, 0.8327, 0.3095, 0.8327, 0.3095, 0.8372, 0.3137, 0.8396, 0.3151, 0.8414, 0.3168, 0.8414, 0.3168, 0.8414, 0.3168, 0.8372, 0.3137, 0.8327, 0.3095, 0.8445, 0.318, 0.8414, 0.3168, 0.8396, 0.3151, 0.8997, 0.3543, 0.8997, 0.3543, 0.8997, 0.3543, 0.8997, 0.3543, 0.9496, 0.3833, 0.9431, 0.3912, 0.9082, 0.3656, 0.8997, 0.3543, 0.8997, 0.3543, 0.7937, 0.2746, 0.7937, 0.2746, 0.7983, 0.2788, 0.8017, 0.2815, 0.8017, 0.2815, 0.7983, 0.2788, 0.7983, 0.2788, 0.804, 0.2824, 0.805, 0.2833, 0.8418, 0.3025, 0.819, 0.2879, 0.7937, 0.2746, 0.7983, 0.2788, 0.8075, 0.283, 0.8096, 0.2845, 0.8096, 0.2845, 0.8075, 0.283, 0.7983, 0.2788, 0.7983, 0.2788, 0.8017, 0.2815, 0.805, 0.2833, 0.804, 0.2824, 0.8203, 0.2983, 0.8179, 0.2962, 0.8179, 0.2962, 0.8203, 0.2983, 0.8209, 0.2987, 0.8203, 0.2983, 0.8179, 0.2962, 0.8227, 0.2999, 0.7836, 0.2667, 0.7836, 0.2667, 0.7822, 0.2659, 0.7863, 0.269, 0.7863, 0.269, 0.7822, 0.2659, 0.7863, 0.2679, 0.7836, 0.2667, 0.7822, 0.2659, 0.7863, 0.269, 0.8168, 0.2818, 0.7966, 0.2726, 0.3438, 1.0, 0.3438, 1.0, 0.3505, 0.5123, 0.3438, 0.5125, 0.3125, 0.5131, 0.3125, 1.0, 0.3125, 1.0, 0.3438, 0.5125, 0.2812, 0.5135, 0.2812, 1.0, 0.2812, 1.0, 0.3125, 0.5131, 0.25, 0.5136, 0.25, 1.0, 0.25, 1.0, 0.2812, 0.5135, 0.2188, 1.0, 0.2188, 1.0, 0.2188, 0.5136, 0.2188, 0.5135, 0.1875, 1.0, 0.1875, 1.0, 0.1875, 0.5135, 0.1875, 0.5131, 0.1562, 1.0, 0.1562, 1.0, 0.1562, 0.5131, 0.1562, 0.5125, 0.1495, 1.0, 0.1495, 1.0, 0.1495, 0.5125, 0.1495, 0.5123, 0.2822, 0.2341, 0.2863, 0.231, 0.2983, 0.2212, 0.2983, 0.2212, 0.3179, 0.2038, 0.3372, 0.1863, 0.05688, 0.3912, 0.05045, 0.3833, 0.02827, 0.3418, 0.01461, 0.2968, 0.01, 0.25, 0.01461, 0.2968, 0.02827, 0.3418, 0.05045, 0.3833, 0.05688, 0.3912, 0.3372, 0.1863, 0.3179, 0.2038, 0.2983, 0.2212, 0.2983, 0.2212, 0.2863, 0.231, 0.2822, 0.2341, 0.2822, 0.2341, 0.2822, 0.2341, 0.2822, 0.2341, 0.2822, 0.2341, 0.2822, 0.2341, 0.2822, 0.2341, 0.2983, 0.2212, 0.2983, 0.2212, 0.2863, 0.231, 0.2857, 0.2316, 0.2822, 0.2341, 0.2863, 0.231, 0.2964, 0.223, 0.2983, 0.2212, 0.2983, 0.2212, 0.3179, 0.2038, 0.3354, 0.1879, 0.3372, 0.1863, 0.3372, 0.1863, 0.3179, 0.2038, 0.2983, 0.2212, 0.2983, 0.2212, 0.2983, 0.2212, 0.2863, 0.231, 0.2822, 0.2341, 0.2822, 0.2341, 0.2822, 0.2341, 0.2822, 0.2341, 0.2822, 0.2341, 0.2822, 0.2341, 0.2822, 0.2341, 0.2822, 0.2341, 0.2863, 0.231, 0.2983, 0.2212, 0.2983, 0.2212, 0.2983, 0.2212, 0.3179, 0.2038, 0.3372, 0.1863, 0.3372, 0.1863, 0.3354, 0.1879, 0.3179, 0.2038, 0.3125, 0.209, 0.2822, 0.2341, 0.2822, 0.2341, 0.2822, 0.2341, 0.2822, 0.2341, 0.2983, 0.2212, 0.2983, 0.2212, 0.2983, 0.2212, 0.2983, 0.2212, 0.2983, 0.2212, 0.2983, 0.2212, 0.3567, 0.1724, 0.3585, 0.1707, 0.3385, 0.1853, 0.3384, 0.1854, 0.3372, 0.1863, 0.3354, 0.1879, 0.3567, 0.1724, 0.3567, 0.1724, 0.3372, 0.1863, 0.3384, 0.1854, 0.3385, 0.1853, 0.3567, 0.1724, 0.3567, 0.1724, 0.3567, 0.1724, 0.3354, 0.1879, 0.3372, 0.1863, 0.3385, 0.1853, 0.3385, 0.1853, 0.3385, 0.1853, 0.3371, 0.1867, 0.3371, 0.1867, 0.3385, 0.1853, 0.3385, 0.1853, 0.3385, 0.1853, 0.4432, 0.1089, 0.4432, 0.1089, 0.4431, 0.1088, 0.4432, 0.1089, 0.4854, 0.2032, 0.4717, 0.1582, 0.4565, 0.1574, 0.4888, 0.2375, 0.4355, 0.1144, 0.3904, 0.1474, 0.3656, 0.1849, 0.3656, 0.1849, 0.3656, 0.1849, 0.3345, 0.1927, 0.3345, 0.1927, 0.3204, 0.2027, 0.3268, 0.1998, 0.3107, 0.2123, 0.3099, 0.2118, 0.3073, 0.2138, 0.3058, 0.2158, 0.2983, 0.2212, 0.2983, 0.2212, 0.2983, 0.2219, 0.2983, 0.2219, 0.2983, 0.2228, 0.2935, 0.2261, 0.2955, 0.2241, 0.2964, 0.223, 0.2863, 0.231, 0.2888, 0.2301, 0.2861, 0.2317, 0.2983, 0.2264, 0.2858, 0.232, 0.2857, 0.2316, 0.2983, 0.2251, 0.3137, 0.2172, 0.3137, 0.2172, 0.3137, 0.2172, 0.2983, 0.2212, 0.2983, 0.2212, 0.3129, 0.2125, 0.3125, 0.209, 0.3158, 0.207, 0.3237, 0.2022, 0.3527, 0.1847, 0.3527, 0.1847, 0.3567, 0.1724, 0.3585, 0.1707, 0.4431, 0.1088, 0.4432, 0.1089, 0.4432, 0.1089, 0.4432, 0.1089, 0.4432, 0.1089, 0.4496, 0.1167, 0.4717, 0.1582, 0.4854, 0.2032, 0.49, 0.25, 0.4888, 0.2375, 0.4565, 0.1574, 0.4565, 0.1575, 0.4361, 0.1148, 0.4361, 0.1148, 0.4355, 0.1144, 0.4355, 0.1144, 0.2955, 0.2241, 0.2935, 0.2261, 0.2983, 0.2228, 0.2983, 0.2219, 0.2964, 0.223, 0.2888, 0.2301, 0.2863, 0.231, 0.2822, 0.2341, 0.2857, 0.2316, 0.2858, 0.232, 0.2983, 0.2264, 0.2861, 0.2317, 0.2983, 0.2212, 0.3125, 0.209, 0.3129, 0.2125, 0.3137, 0.2172, 0.3137, 0.2172, 0.3137, 0.2172, 0.3204, 0.2027, 0.3204, 0.2027, 0.3179, 0.2038, 0.2983, 0.2212, 0.3058, 0.2158, 0.3073, 0.2138, 0.3099, 0.2118, 0.3107, 0.2123, 0.3268, 0.1998, 0.3656, 0.1849, 0.3656, 0.1849, 0.3656, 0.1849, 0.4355, 0.1144, 0.4355, 0.1144, 0.4355, 0.1144, 0.4432, 0.1089, 0.4432, 0.1089, 0.4432, 0.1089, 0.4717, 0.1582, 0.4496, 0.1167, 0.4431, 0.1088, 0.4361, 0.1148, 0.4361, 0.1148, 0.4565, 0.1575, 0.4565, 0.1574, 0.3345, 0.1927, 0.3431, 0.1855, 0.3345, 0.1927, 0.3204, 0.2027, 0.3204, 0.2027, 0.3345, 0.1927, 0.3431, 0.1855, 0.3345, 0.1927, 0.3656, 0.1849, 0.3656, 0.1849, 0.3904, 0.1474, 0.3904, 0.1474, 0.3904, 0.1474, 0.3585, 0.1707, 0.3567, 0.1724, 0.3567, 0.1724, 0.3567, 0.1724, 0.3354, 0.1879, 0.3179, 0.2038, 0.3257, 0.1977, 0.3567, 0.1724, 0.3567, 0.1724, 0.3567, 0.1724, 0.3904, 0.1474, 0.3904, 0.1474, 0.3904, 0.1474, 0.3179, 0.2038, 0.3204, 0.2027, 0.3257, 0.1977, 0.4355, 0.1144, 0.4361, 0.1148, 0.4431, 0.1088, 0.3585, 0.1707, 0.3567, 0.1724, 0.3567, 0.1724, 0.3585, 0.1707, 0.3371, 0.1867, 0.3371, 0.1867, 0.3371, 0.1867, 0.3125, 0.209, 0.3179, 0.2038, 0.3354, 0.1879, 0.3371, 0.1867, 0.3371, 0.1867, 0.3371, 0.1867, 0.3385, 0.1853, 0.3585, 0.1707, 0.3567, 0.1724, 0.3567, 0.1724, 0.3527, 0.1847, 0.3527, 0.1847, 0.3237, 0.2022, 0.3193, 0.2038, 0.3158, 0.207, 0.3158, 0.207, 0.3193, 0.2038, 0.3237, 0.2022, 0.2983, 0.2219, 0.2983, 0.2212, 0.2964, 0.223, 0.2983, 0.2219, 0.2983, 0.2248, 0.2863, 0.231, 0.2983, 0.2212, 0.3137, 0.2172, 0.3137, 0.2172, 0.3137, 0.2172, 0.2983, 0.2251, 0.3137, 0.2172, 0.3137, 0.2172, 0.3137, 0.2172, 0.2857, 0.2316, 0.2863, 0.231, 0.2983, 0.2248, 0.2983, 0.2251, 0.3173, 0.4792, 0.304, 0.4799, 0.3163, 0.4792, 0.1924, 0.4821, 0.1997, 0.4843, 0.2248, 0.4875, 0.2403, 0.489, 0.2441, 0.4894, 0.2455, 0.4896, 0.2403, 0.489, 0.2248, 0.4875, 0.1997, 0.4843, 0.1925, 0.4821, 0.1924, 0.4821, 0.3163, 0.4792, 0.304, 0.4799, 0.3173, 0.4792, 0.3173, 0.4792, 0.3072, 0.4794, 0.3072, 0.4794, 0.3173, 0.4792, 0.3173, 0.4792, 0.7455, 0.4896, 0.7403, 0.489, 0.7536, 0.4798, 0.7486, 0.4857, 0.8173, 0.4792, 0.816, 0.4744, 0.8173, 0.4792, 0.7411, 0.4891, 0.7411, 0.4891, 0.7411, 0.4891, 0.7378, 0.4888, 0.7378, 0.4888, 0.7403, 0.489, 0.7411, 0.4891, 0.7411, 0.4891, 0.7411, 0.4891, 0.7455, 0.4896, 0.7486, 0.4857, 0.7536, 0.4798, 0.7403, 0.489, 0.7248, 0.4875, 0.7683, 0.4273, 0.7818, 0.3482, 0.8173, 0.4792, 0.8173, 0.4792, 0.816, 0.4744, 0.7182, 0.1131, 0.7196, 0.1344, 0.6997, 0.01568, 0.7248, 0.4875, 0.7288, 0.4492, 0.7248, 0.4875, 0.6997, 0.01568, 0.6924, 0.01789, 0.7818, 0.3482, 0.7683, 0.4273, 0.7248, 0.4875, 0.7378, 0.4888, 0.7378, 0.4888, 0.7288, 0.4492, 0.6924, 0.01789, 0.6997, 0.01568, 0.7196, 0.1344, 0.7182, 0.1131, 0.25, 0.49, 0.25, 0.3096, 0.2662, 0.3324, 0.2662, 0.3324, 0.2665, 0.3327, 0.2968, 0.4854, 0.2968, 0.4854, 0.2665, 0.3327, 0.3037, 0.3797, 0.3418, 0.4717, 0.3816, 0.4505, 0.3744, 0.4505, 0.3753, 0.45, 0.3825, 0.45, 0.3572, 0.45, 0.3642, 0.45, 0.3674, 0.4537, 0.37, 0.4567, 0.3418, 0.4717, 0.3037, 0.3797, 0.3449, 0.4276, 0.3449, 0.4276, 0.362, 0.4474, 0.3449, 0.07242, 0.3449, 0.07242, 0.3037, 0.1203, 0.3418, 0.02827, 0.37, 0.04332, 0.3674, 0.0463, 0.3642, 0.05, 0.3572, 0.05, 0.362, 0.05259, 0.3816, 0.04953, 0.3825, 0.05, 0.3753, 0.05, 0.3744, 0.04953, 0.3037, 0.1203, 0.2665, 0.1673, 0.2968, 0.01461, 0.3418, 0.02827, 0.2662, 0.1676, 0.25, 0.1904, 0.25, 0.01, 0.2968, 0.01461, 0.2665, 0.1673, 0.2662, 0.1676, 0.241, 0.2048, 0.2032, 0.01461, 0.25, 0.01, 0.25, 0.1904, 0.241, 0.2048, 0.2355, 0.215, 0.1582, 0.02827, 0.2032, 0.01461, 0.1361, 0.05, 0.1167, 0.05045, 0.1582, 0.02827, 0.1428, 0.05, 0.1167, 0.05045, 0.1361, 0.05, 0.134, 0.05471, 0.1428, 0.05, 0.1582, 0.02827, 0.2355, 0.215, 0.2319, 0.223, 0.2319, 0.223, 0.2296, 0.2296, 0.08029, 0.08029, 0.1167, 0.05045, 0.228, 0.2353, 0.05045, 0.1167, 0.08029, 0.08029, 0.2296, 0.2296, 0.2269, 0.2404, 0.02827, 0.1582, 0.05045, 0.1167, 0.228, 0.2353, 0.2264, 0.2453, 0.01461, 0.2032, 0.02827, 0.1582, 0.2269, 0.2404, 0.01, 0.25, 0.01461, 0.2032, 0.2264, 0.2453, 0.2262, 0.25, 0.01461, 0.2968, 0.01, 0.25, 0.2262, 0.25, 0.2264, 0.2547, 0.2269, 0.2596, 0.02827, 0.3418, 0.01461, 0.2968, 0.2264, 0.2547, 0.228, 0.2647, 0.05045, 0.3833, 0.02827, 0.3418, 0.2269, 0.2596, 0.2296, 0.2704, 0.08029, 0.4197, 0.05045, 0.3833, 0.228, 0.2647, 0.08029, 0.4197, 0.2296, 0.2704, 0.2319, 0.277, 0.1167, 0.4496, 0.1167, 0.4496, 0.2319, 0.277, 0.2355, 0.285, 0.1582, 0.4717, 0.141, 0.45, 0.1428, 0.45, 0.134, 0.4453, 0.1361, 0.45, 0.141, 0.45, 0.1582, 0.4717, 0.1167, 0.4496, 0.1361, 0.45, 0.8825, 0.05, 0.8816, 0.04953, 0.87, 0.04953, 0.87, 0.04332, 0.8418, 0.02827, 0.7968, 0.01461, 0.75, 0.01, 0.7032, 0.01461, 0.6582, 0.02827, 0.6167, 0.05045, 0.5803, 0.08029, 0.5504, 0.1167, 0.5283, 0.1582, 0.5146, 0.2032, 0.51, 0.25, 0.5146, 0.2968, 0.5283, 0.3418, 0.5504, 0.3833, 0.5803, 0.4197, 0.6167, 0.4496, 0.6582, 0.4717, 0.7032, 0.4854, 0.75, 0.49, 0.7968, 0.4854, 0.8418, 0.4717, 0.87, 0.4567, 0.87, 0.4505, 0.8816, 0.4505, 0.8825, 0.45, 0.642, 0.45, 0.642, 0.05, 0.1582, 0.4717, 0.2355, 0.285, 0.241, 0.2952, 0.2032, 0.4854, 0.2032, 0.4854, 0.241, 0.2952, 0.25, 0.3096, 0.25, 0.49, 0.625, 0.75, 0.875, 0.75, 0.875, 0.5, 0.625, 0.5, 0.375, 1.0, 0.625, 1.0, 0.625, 0.75, 0.375, 0.75, 0.375, 0.25, 0.375, 0.25, 0.375, 0.0, 0.375, 0.0, 0.375, 0.25, 0.375, 0.25, 0.375, 0.2059, 0.375, 0.2059, 0.125, 0.75, 0.375, 0.75, 0.375, 0.5, 0.125, 0.5, 0.375, 0.75, 0.375, 0.5, 0.375, 0.5376, 0.375, 0.5952, 0.375, 0.5376, 0.375, 0.5, 0.375, 0.5, 0.375, 0.75, 0.375, 0.75, 0.375, 0.5952, 0.375, 0.5952, 0.375, 0.5376, 0.5552, 0.25, 0.375, 0.25, 0.375, 0.5, 0.625, 0.5, 0.625, 0.25, 0.5699, 0.25, 0.5879, 0.4995, 0.4963, 0.4995, 0.625, 0.75, 0.875, 0.75, 0.875, 0.5, 0.625, 0.5, 0.5699, 1.0, 0.625, 1.0, 0.625, 0.75, 0.375, 0.75, 0.375, 1.0, 0.5552, 1.0, 0.4963, 0.7505, 0.5879, 0.7505, 0.375, 0.0, 0.375, 0.0, 0.375, 0.25, 0.375, 0.25, 0.375, 0.0, 0.375, 0.0, 0.375, 0.04407, 0.375, 0.04407, 0.125, 0.75, 0.375, 0.75, 0.375, 0.5, 0.125, 0.5, 0.375, 0.7124, 0.375, 0.75, 0.375, 0.5, 0.375, 0.6548, 0.375, 0.6548, 0.375, 0.5, 0.375, 0.5, 0.375, 0.75, 0.375, 0.75, 0.375, 0.7124, 0.375, 0.7124, 0.375, 0.6548, 0.375, 0.5, 0.625, 0.5, 0.625, 0.25, 0.375, 0.25, 0.6001, 0.25, 0.3793, 0.25, 0.3793, 0.0, 0.6001, 0.0, 0.4033, 0.5, 0.3985, 0.5, 0.405, 0.4819, 0.3793, 0.25, 0.6001, 0.25, 0.625, 0.475, 0.625, 0.5, 0.4064, 0.5, 0.4067, 0.4908, 0.4064, 0.5, 0.625, 0.5, 0.625, 0.75, 0.4064, 0.75, 0.3985, 0.75, 0.3985, 0.5, 0.4033, 0.5, 0.4033, 0.75, 0.6001, 1.0, 0.3793, 1.0, 0.405, 0.7681, 0.3985, 0.75, 0.4033, 0.75, 0.4067, 0.7592, 0.4064, 0.75, 0.625, 0.75, 0.625, 0.775, 0.65, 0.75, 0.625, 0.75, 0.625, 0.5, 0.65, 0.5, 0.525, 0.25, 0.625, 0.25, 0.625, 0.5, 0.375, 0.5, 0.375, 0.25, 0.475, 0.25, 0.475, 0.35, 0.475, 0.45, 0.525, 0.45, 0.375, 0.5, 0.375, 0.5, 0.375, 0.75, 0.375, 0.75, 0.375, 0.75, 0.625, 0.75, 0.625, 1.0, 0.375, 1.0, 0.125, 0.5, 0.125, 0.5, 0.125, 0.75, 0.125, 0.75, 0.625, 0.5, 0.625, 0.5, 0.625, 0.75, 0.625, 0.75, 0.6001, 0.25, 0.3793, 0.25, 0.3793, 0.0, 0.6001, 0.0, 0.4033, 0.5, 0.3985, 0.5, 0.405, 0.4819, 0.3793, 0.25, 0.6001, 0.25, 0.625, 0.475, 0.625, 0.5, 0.4064, 0.5, 0.4067, 0.4908, 0.4064, 0.5, 0.625, 0.5, 0.625, 0.75, 0.4064, 0.75, 0.3985, 0.75, 0.3985, 0.5, 0.4033, 0.5, 0.4033, 0.75, 0.6001, 1.0, 0.3793, 1.0, 0.405, 0.7681, 0.3985, 0.75, 0.4033, 0.75, 0.4067, 0.7592, 0.4064, 0.75, 0.625, 0.75, 0.625, 0.775, 0.65, 0.75, 0.625, 0.75, 0.625, 0.5, 0.65, 0.5, 0.375, 0.2465, 0.375, 0.003472, 0.375, 0.003472, 0.375, 0.2465, 0.375, 0.7465, 0.375, 0.5035, 0.375, 0.5035, 0.375, 0.7465, 0.125, 0.5833, 0.125, 0.5833, 0.125, 0.5972, 0.125, 0.6528, 0.125, 0.6667, 0.125, 0.6667, 0.125, 0.7465, 0.125, 0.7465, 0.125, 0.5035, 0.125, 0.5035, 0.125, 0.6667, 0.125, 0.6528, 0.125, 0.6528, 0.125, 0.5972, 0.125, 0.5972, 0.125, 0.5833, 0.125, 0.5035, 0.125, 0.5035, 0.125, 0.7465, 0.125, 0.7465, 0.625, 0.7465, 0.625, 0.5035, 0.625, 0.5035, 0.625, 0.7465, 0.375, 0.0, 0.375, 0.0, 0.375, 0.25, 0.375, 0.25, 0.375, 0.25, 0.625, 0.25, 0.625, 0.5, 0.525, 0.5, 0.475, 0.5, 0.375, 0.5, 0.375, 0.75, 0.625, 0.75, 0.625, 1.0, 0.375, 1.0, 0.125, 0.5, 0.125, 0.5, 0.125, 0.75, 0.125, 0.75, 0.625, 0.5, 0.875, 0.5, 0.875, 0.75, 0.625, 0.75, 0.375, 0.0, 0.375, 0.0, 0.375, 0.25, 0.375, 0.25, 0.375, 0.25, 0.625, 0.25, 0.625, 0.5, 0.375, 0.5, 0.525, 0.75, 0.625, 0.75, 0.625, 1.0, 0.375, 1.0, 0.375, 0.75, 0.475, 0.75, 0.125, 0.5, 0.125, 0.5, 0.125, 0.75, 0.125, 0.75, 0.625, 0.5, 0.875, 0.5, 0.875, 0.75, 0.625, 0.75, 0.375, 0.25, 0.625, 0.25, 0.625, 0.5, 0.375, 0.5, 0.375, 0.5, 0.375, 0.5, 0.375, 0.75, 0.375, 0.75, 0.475, 1.0, 0.375, 1.0, 0.375, 0.75, 0.625, 0.75, 0.625, 1.0, 0.525, 1.0, 0.525, 0.8, 0.475, 0.8, 0.475, 0.85, 0.125, 0.5, 0.125, 0.5, 0.125, 0.75, 0.125, 0.75, 0.625, 0.5, 0.625, 0.5, 0.625, 0.75, 0.625, 0.75, 0.375, 0.25, 0.375, 0.25, 0.375, 0.0, 0.375, 0.0, 0.375, 0.075, 0.375, 0.075, 0.375, 0.09167, 0.375, 0.09167, 0.375, 0.1583, 0.375, 0.1583, 0.375, 0.175, 0.375, 0.175, 0.375, 0.25, 0.625, 0.25, 0.625, 0.5, 0.375, 0.5, 0.375, 0.5, 0.375, 0.5, 0.375, 0.75, 0.375, 0.75, 0.375, 0.75, 0.625, 0.75, 0.625, 1.0, 0.375, 1.0, 0.125, 0.5, 0.125, 0.557, 0.125, 0.693, 0.125, 0.75, 0.8731, 0.6585, 0.8731, 0.6753, 0.875, 0.675, 0.875, 0.75, 0.625, 0.75, 0.625, 0.5, 0.875, 0.5, 0.875, 0.575, 0.8731, 0.5747, 0.8731, 0.5915, 0.875, 0.5917, 0.875, 0.6583])
me_cone_001.materials.append(mat_material_016)
me_cone_001.update()
me_cylinder = bpy.data.meshes.new('Cylinder')
me_cylinder.from_pydata([(5.27e-09, 1.0, -1.0), (5.27e-09, 1.0, 1.0), (0.1951, 0.9808, -1.0), (0.1951, 0.9808, 1.0), (0.3827, 0.9239, -1.0), (0.3827, 0.9239, 1.0), (0.5556, 0.8315, -1.0), (0.5556, 0.8315, 1.0), (0.7071, 0.7071, -1.0), (0.7071, 0.7071, 1.0), (0.8315, 0.5556, -1.0), (0.8315, 0.5556, 1.0), (0.9239, 0.3827, -1.0), (0.9239, 0.3827, 1.0), (0.9808, 0.1951, -1.0), (0.9808, 0.1951, 1.0), (1.0, -5.54e-09, -1.0), (1.0, -5.54e-09, 1.0), (0.9808, -0.1951, -1.0), (0.9808, -0.1951, 1.0), (0.9239, -0.3827, -1.0), (0.9239, -0.3827, 1.0), (0.8315, -0.5556, -1.0), (0.8315, -0.5556, 1.0), (0.7071, -0.7071, -1.0), (0.7071, -0.7071, 1.0), (0.5556, -0.8315, -1.0), (0.5556, -0.8315, 1.0), (0.3827, -0.9239, -1.0), (0.3827, -0.9239, 1.0), (0.1951, -0.9808, -1.0), (0.1951, -0.9808, 1.0), (5.27e-09, -1.0, -1.0), (5.27e-09, -1.0, 1.0), (-0.1951, -0.9808, -1.0), (-0.1951, -0.9808, 1.0), (-0.3827, -0.9239, -1.0), (-0.3827, -0.9239, 1.0), (-0.5556, -0.8315, -1.0), (-0.5556, -0.8315, 1.0), (-0.7071, -0.7071, -1.0), (-0.7071, -0.7071, 1.0), (-0.8315, -0.5556, -1.0), (-0.8315, -0.5556, 1.0), (-0.9239, -0.3827, -1.0), (-0.9239, -0.3827, 1.0), (-0.9808, -0.1951, -1.0), (-0.9808, -0.1951, 1.0), (-1.0, -5.54e-09, -1.0), (-1.0, -5.54e-09, 1.0), (-0.9808, 0.1951, -1.0), (-0.9808, 0.1951, 1.0), (-0.9239, 0.3827, -1.0), (-0.9239, 0.3827, 1.0), (-0.8315, 0.5556, -1.0), (-0.8315, 0.5556, 1.0), (-0.7071, 0.7071, -1.0), (-0.7071, 0.7071, 1.0), (-0.5556, 0.8315, -1.0), (-0.5556, 0.8315, 1.0), (-0.3827, 0.9239, -1.0), (-0.3827, 0.9239, 1.0), (-0.1951, 0.9808, -1.0), (-0.1951, 0.9808, 1.0)], [], [(0, 1, 3, 2), (2, 3, 5, 4), (4, 5, 7, 6), (6, 7, 9, 8), (8, 9, 11, 10), (10, 11, 13, 12), (12, 13, 15, 14), (14, 15, 17, 16), (16, 17, 19, 18), (18, 19, 21, 20), (20, 21, 23, 22), (22, 23, 25, 24), (24, 25, 27, 26), (26, 27, 29, 28), (28, 29, 31, 30), (30, 31, 33, 32), (32, 33, 35, 34), (34, 35, 37, 36), (36, 37, 39, 38), (38, 39, 41, 40), (40, 41, 43, 42), (42, 43, 45, 44), (44, 45, 47, 46), (46, 47, 49, 48), (48, 49, 51, 50), (50, 51, 53, 52), (52, 53, 55, 54), (54, 55, 57, 56), (56, 57, 59, 58), (58, 59, 61, 60), (3, 1, 63, 61, 59, 57, 55, 53, 51, 49, 47, 45, 43, 41, 39, 37, 35, 33, 31, 29, 27, 25, 23, 21, 19, 17, 15, 13, 11, 9, 7, 5), (60, 61, 63, 62), (62, 63, 1, 0), (0, 2, 4, 6, 8, 10, 12, 14, 16, 18, 20, 22, 24, 26, 28, 30, 32, 34, 36, 38, 40, 42, 44, 46, 48, 50, 52, 54, 56, 58, 60, 62)])
_uv = me_cylinder.uv_layers.new(name='UVMap')
_uv.uv.foreach_set('vector', [1.0, 0.5, 1.0, 1.0, 0.9688, 1.0, 0.9688, 0.5, 0.9688, 0.5, 0.9688, 1.0, 0.9375, 1.0, 0.9375, 0.5, 0.9375, 0.5, 0.9375, 1.0, 0.9062, 1.0, 0.9062, 0.5, 0.9062, 0.5, 0.9062, 1.0, 0.875, 1.0, 0.875, 0.5, 0.875, 0.5, 0.875, 1.0, 0.8438, 1.0, 0.8438, 0.5, 0.8438, 0.5, 0.8438, 1.0, 0.8125, 1.0, 0.8125, 0.5, 0.8125, 0.5, 0.8125, 1.0, 0.7812, 1.0, 0.7812, 0.5, 0.7812, 0.5, 0.7812, 1.0, 0.75, 1.0, 0.75, 0.5, 0.75, 0.5, 0.75, 1.0, 0.7188, 1.0, 0.7188, 0.5, 0.7188, 0.5, 0.7188, 1.0, 0.6875, 1.0, 0.6875, 0.5, 0.6875, 0.5, 0.6875, 1.0, 0.6562, 1.0, 0.6562, 0.5, 0.6562, 0.5, 0.6562, 1.0, 0.625, 1.0, 0.625, 0.5, 0.625, 0.5, 0.625, 1.0, 0.5938, 1.0, 0.5938, 0.5, 0.5938, 0.5, 0.5938, 1.0, 0.5625, 1.0, 0.5625, 0.5, 0.5625, 0.5, 0.5625, 1.0, 0.5312, 1.0, 0.5312, 0.5, 0.5312, 0.5, 0.5312, 1.0, 0.5, 1.0, 0.5, 0.5, 0.5, 0.5, 0.5, 1.0, 0.4688, 1.0, 0.4688, 0.5, 0.4688, 0.5, 0.4688, 1.0, 0.4375, 1.0, 0.4375, 0.5, 0.4375, 0.5, 0.4375, 1.0, 0.4062, 1.0, 0.4062, 0.5, 0.4062, 0.5, 0.4062, 1.0, 0.375, 1.0, 0.375, 0.5, 0.375, 0.5, 0.375, 1.0, 0.3438, 1.0, 0.3438, 0.5, 0.3438, 0.5, 0.3438, 1.0, 0.3125, 1.0, 0.3125, 0.5, 0.3125, 0.5, 0.3125, 1.0, 0.2812, 1.0, 0.2812, 0.5, 0.2812, 0.5, 0.2812, 1.0, 0.25, 1.0, 0.25, 0.5, 0.25, 0.5, 0.25, 1.0, 0.2188, 1.0, 0.2188, 0.5, 0.2188, 0.5, 0.2188, 1.0, 0.1875, 1.0, 0.1875, 0.5, 0.1875, 0.5, 0.1875, 1.0, 0.1562, 1.0, 0.1562, 0.5, 0.1562, 0.5, 0.1562, 1.0, 0.125, 1.0, 0.125, 0.5, 0.125, 0.5, 0.125, 1.0, 0.09375, 1.0, 0.09375, 0.5, 0.09375, 0.5, 0.09375, 1.0, 0.0625, 1.0, 0.0625, 0.5, 0.2968, 0.4854, 0.25, 0.49, 0.2032, 0.4854, 0.1582, 0.4717, 0.1167, 0.4496, 0.08029, 0.4197, 0.05045, 0.3833, 0.02827, 0.3418, 0.01461, 0.2968, 0.01, 0.25, 0.01461, 0.2032, 0.02827, 0.1582, 0.05045, 0.1167, 0.08029, 0.08029, 0.1167, 0.05045, 0.1582, 0.02827, 0.2032, 0.01461, 0.25, 0.01, 0.2968, 0.01461, 0.3418, 0.02827, 0.3833, 0.05045, 0.4197, 0.08029, 0.4496, 0.1167, 0.4717, 0.1582, 0.4854, 0.2032, 0.49, 0.25, 0.4854, 0.2968, 0.4717, 0.3418, 0.4496, 0.3833, 0.4197, 0.4197, 0.3833, 0.4496, 0.3418, 0.4717, 0.0625, 0.5, 0.0625, 1.0, 0.03125, 1.0, 0.03125, 0.5, 0.03125, 0.5, 0.03125, 1.0, 0.0, 1.0, 0.0, 0.5, 0.75, 0.49, 0.7968, 0.4854, 0.8418, 0.4717, 0.8833, 0.4496, 0.9197, 0.4197, 0.9496, 0.3833, 0.9717, 0.3418, 0.9854, 0.2968, 0.99, 0.25, 0.9854, 0.2032, 0.9717, 0.1582, 0.9496, 0.1167, 0.9197, 0.08029, 0.8833, 0.05045, 0.8418, 0.02827, 0.7968, 0.01461, 0.75, 0.01, 0.7032, 0.01461, 0.6582, 0.02827, 0.6167, 0.05045, 0.5803, 0.08029, 0.5504, 0.1167, 0.5283, 0.1582, 0.5146, 0.2032, 0.51, 0.25, 0.5146, 0.2968, 0.5283, 0.3418, 0.5504, 0.3833, 0.5803, 0.4197, 0.6167, 0.4496, 0.6582, 0.4717, 0.7032, 0.4854])
me_cylinder.update()
me_cylinder_001 = bpy.data.meshes.new('Cylinder.001')
me_cylinder_001.from_pydata([(5.27e-09, 1.0, -1.0), (5.27e-09, 1.0, 1.0), (0.1951, 0.9808, -1.0), (0.1951, 0.9808, 1.0), (0.3827, 0.9239, -1.0), (0.3827, 0.9239, 1.0), (0.5556, 0.8315, -1.0), (0.5556, 0.8315, 1.0), (0.7071, 0.7071, -1.0), (0.7071, 0.7071, 1.0), (0.8315, 0.5556, -1.0), (0.8315, 0.5556, 1.0), (0.9239, 0.3827, -1.0), (0.9239, 0.3827, 1.0), (0.9808, 0.1951, -1.0), (0.9808, 0.1951, 1.0), (1.0, -5.54e-09, -1.0), (1.0, -5.54e-09, 1.0), (0.9808, -0.1951, -1.0), (0.9808, -0.1951, 1.0), (0.9239, -0.3827, -1.0), (0.9239, -0.3827, 1.0), (0.8315, -0.5556, -1.0), (0.8315, -0.5556, 1.0), (0.7071, -0.7071, -1.0), (0.7071, -0.7071, 1.0), (0.5556, -0.8315, -1.0), (0.5556, -0.8315, 1.0), (0.3827, -0.9239, -1.0), (0.3827, -0.9239, 1.0), (0.1951, -0.9808, -1.0), (0.1951, -0.9808, 1.0), (5.27e-09, -1.0, -1.0), (5.27e-09, -1.0, 1.0), (-0.1951, -0.9808, -1.0), (-0.1951, -0.9808, 1.0), (-0.3827, -0.9239, -1.0), (-0.3827, -0.9239, 1.0), (-0.5556, -0.8315, -1.0), (-0.5556, -0.8315, 1.0), (-0.7071, -0.7071, -1.0), (-0.7071, -0.7071, 1.0), (-0.8315, -0.5556, -1.0), (-0.8315, -0.5556, 1.0), (-0.9239, -0.3827, -1.0), (-0.9239, -0.3827, 1.0), (-0.9808, -0.1951, -1.0), (-0.9808, -0.1951, 1.0), (-1.0, -5.54e-09, -1.0), (-1.0, -5.54e-09, 1.0), (-0.9808, 0.1951, -1.0), (-0.9808, 0.1951, 1.0), (-0.9239, 0.3827, -1.0), (-0.9239, 0.3827, 1.0), (-0.8315, 0.5556, -1.0), (-0.8315, 0.5556, 1.0), (-0.7071, 0.7071, -1.0), (-0.7071, 0.7071, 1.0), (-0.5556, 0.8315, -1.0), (-0.5556, 0.8315, 1.0), (-0.3827, 0.9239, -1.0), (-0.3827, 0.9239, 1.0), (-0.1951, 0.9808, -1.0), (-0.1951, 0.9808, 1.0)], [], [(0, 1, 3, 2), (2, 3, 5, 4), (4, 5, 7, 6), (6, 7, 9, 8), (8, 9, 11, 10), (10, 11, 13, 12), (12, 13, 15, 14), (14, 15, 17, 16), (16, 17, 19, 18), (18, 19, 21, 20), (20, 21, 23, 22), (22, 23, 25, 24), (24, 25, 27, 26), (26, 27, 29, 28), (28, 29, 31, 30), (30, 31, 33, 32), (32, 33, 35, 34), (34, 35, 37, 36), (36, 37, 39, 38), (38, 39, 41, 40), (40, 41, 43, 42), (42, 43, 45, 44), (44, 45, 47, 46), (46, 47, 49, 48), (48, 49, 51, 50), (50, 51, 53, 52), (52, 53, 55, 54), (54, 55, 57, 56), (56, 57, 59, 58), (58, 59, 61, 60), (3, 1, 63, 61, 59, 57, 55, 53, 51, 49, 47, 45, 43, 41, 39, 37, 35, 33, 31, 29, 27, 25, 23, 21, 19, 17, 15, 13, 11, 9, 7, 5), (60, 61, 63, 62), (62, 63, 1, 0), (0, 2, 4, 6, 8, 10, 12, 14, 16, 18, 20, 22, 24, 26, 28, 30, 32, 34, 36, 38, 40, 42, 44, 46, 48, 50, 52, 54, 56, 58, 60, 62)])
_uv = me_cylinder_001.uv_layers.new(name='UVMap')
_uv.uv.foreach_set('vector', [1.0, 0.5, 1.0, 1.0, 0.9688, 1.0, 0.9688, 0.5, 0.9688, 0.5, 0.9688, 1.0, 0.9375, 1.0, 0.9375, 0.5, 0.9375, 0.5, 0.9375, 1.0, 0.9062, 1.0, 0.9062, 0.5, 0.9062, 0.5, 0.9062, 1.0, 0.875, 1.0, 0.875, 0.5, 0.875, 0.5, 0.875, 1.0, 0.8438, 1.0, 0.8438, 0.5, 0.8438, 0.5, 0.8438, 1.0, 0.8125, 1.0, 0.8125, 0.5, 0.8125, 0.5, 0.8125, 1.0, 0.7812, 1.0, 0.7812, 0.5, 0.7812, 0.5, 0.7812, 1.0, 0.75, 1.0, 0.75, 0.5, 0.75, 0.5, 0.75, 1.0, 0.7188, 1.0, 0.7188, 0.5, 0.7188, 0.5, 0.7188, 1.0, 0.6875, 1.0, 0.6875, 0.5, 0.6875, 0.5, 0.6875, 1.0, 0.6562, 1.0, 0.6562, 0.5, 0.6562, 0.5, 0.6562, 1.0, 0.625, 1.0, 0.625, 0.5, 0.625, 0.5, 0.625, 1.0, 0.5938, 1.0, 0.5938, 0.5, 0.5938, 0.5, 0.5938, 1.0, 0.5625, 1.0, 0.5625, 0.5, 0.5625, 0.5, 0.5625, 1.0, 0.5312, 1.0, 0.5312, 0.5, 0.5312, 0.5, 0.5312, 1.0, 0.5, 1.0, 0.5, 0.5, 0.5, 0.5, 0.5, 1.0, 0.4688, 1.0, 0.4688, 0.5, 0.4688, 0.5, 0.4688, 1.0, 0.4375, 1.0, 0.4375, 0.5, 0.4375, 0.5, 0.4375, 1.0, 0.4062, 1.0, 0.4062, 0.5, 0.4062, 0.5, 0.4062, 1.0, 0.375, 1.0, 0.375, 0.5, 0.375, 0.5, 0.375, 1.0, 0.3438, 1.0, 0.3438, 0.5, 0.3438, 0.5, 0.3438, 1.0, 0.3125, 1.0, 0.3125, 0.5, 0.3125, 0.5, 0.3125, 1.0, 0.2812, 1.0, 0.2812, 0.5, 0.2812, 0.5, 0.2812, 1.0, 0.25, 1.0, 0.25, 0.5, 0.25, 0.5, 0.25, 1.0, 0.2188, 1.0, 0.2188, 0.5, 0.2188, 0.5, 0.2188, 1.0, 0.1875, 1.0, 0.1875, 0.5, 0.1875, 0.5, 0.1875, 1.0, 0.1562, 1.0, 0.1562, 0.5, 0.1562, 0.5, 0.1562, 1.0, 0.125, 1.0, 0.125, 0.5, 0.125, 0.5, 0.125, 1.0, 0.09375, 1.0, 0.09375, 0.5, 0.09375, 0.5, 0.09375, 1.0, 0.0625, 1.0, 0.0625, 0.5, 0.2968, 0.4854, 0.25, 0.49, 0.2032, 0.4854, 0.1582, 0.4717, 0.1167, 0.4496, 0.08029, 0.4197, 0.05045, 0.3833, 0.02827, 0.3418, 0.01461, 0.2968, 0.01, 0.25, 0.01461, 0.2032, 0.02827, 0.1582, 0.05045, 0.1167, 0.08029, 0.08029, 0.1167, 0.05045, 0.1582, 0.02827, 0.2032, 0.01461, 0.25, 0.01, 0.2968, 0.01461, 0.3418, 0.02827, 0.3833, 0.05045, 0.4197, 0.08029, 0.4496, 0.1167, 0.4717, 0.1582, 0.4854, 0.2032, 0.49, 0.25, 0.4854, 0.2968, 0.4717, 0.3418, 0.4496, 0.3833, 0.4197, 0.4197, 0.3833, 0.4496, 0.3418, 0.4717, 0.0625, 0.5, 0.0625, 1.0, 0.03125, 1.0, 0.03125, 0.5, 0.03125, 0.5, 0.03125, 1.0, 0.0, 1.0, 0.0, 0.5, 0.75, 0.49, 0.7968, 0.4854, 0.8418, 0.4717, 0.8833, 0.4496, 0.9197, 0.4197, 0.9496, 0.3833, 0.9717, 0.3418, 0.9854, 0.2968, 0.99, 0.25, 0.9854, 0.2032, 0.9717, 0.1582, 0.9496, 0.1167, 0.9197, 0.08029, 0.8833, 0.05045, 0.8418, 0.02827, 0.7968, 0.01461, 0.75, 0.01, 0.7032, 0.01461, 0.6582, 0.02827, 0.6167, 0.05045, 0.5803, 0.08029, 0.5504, 0.1167, 0.5283, 0.1582, 0.5146, 0.2032, 0.51, 0.25, 0.5146, 0.2968, 0.5283, 0.3418, 0.5504, 0.3833, 0.5803, 0.4197, 0.6167, 0.4496, 0.6582, 0.4717, 0.7032, 0.4854])
me_cylinder_001.update()
me_cylinder_002 = bpy.data.meshes.new('Cylinder.002')
me_cylinder_002.from_pydata([(5.27e-09, 1.0, -1.0), (5.27e-09, 1.0, 1.0), (0.1951, 0.9808, -1.0), (0.1951, 0.9808, 1.0), (0.3827, 0.9239, -1.0), (0.3827, 0.9239, 1.0), (0.5556, 0.8315, -1.0), (0.5556, 0.8315, 1.0), (0.7071, 0.7071, -1.0), (0.7071, 0.7071, 1.0), (0.8315, 0.5556, -1.0), (0.8315, 0.5556, 1.0), (0.9239, 0.3827, -1.0), (0.9239, 0.3827, 1.0), (0.9808, 0.1951, -1.0), (0.9808, 0.1951, 1.0), (1.0, -5.54e-09, -1.0), (1.0, -5.54e-09, 1.0), (0.9808, -0.1951, -1.0), (0.9808, -0.1951, 1.0), (0.9239, -0.3827, -1.0), (0.9239, -0.3827, 1.0), (0.8315, -0.5556, -1.0), (0.8315, -0.5556, 1.0), (0.7071, -0.7071, -1.0), (0.7071, -0.7071, 1.0), (0.5556, -0.8315, -1.0), (0.5556, -0.8315, 1.0), (0.3827, -0.9239, -1.0), (0.3827, -0.9239, 1.0), (0.1951, -0.9808, -1.0), (0.1951, -0.9808, 1.0), (5.27e-09, -1.0, -1.0), (5.27e-09, -1.0, 1.0), (-0.1951, -0.9808, -1.0), (-0.1951, -0.9808, 1.0), (-0.3827, -0.9239, -1.0), (-0.3827, -0.9239, 1.0), (-0.5556, -0.8315, -1.0), (-0.5556, -0.8315, 1.0), (-0.7071, -0.7071, -1.0), (-0.7071, -0.7071, 1.0), (-0.8315, -0.5556, -1.0), (-0.8315, -0.5556, 1.0), (-0.9239, -0.3827, -1.0), (-0.9239, -0.3827, 1.0), (-0.9808, -0.1951, -1.0), (-0.9808, -0.1951, 1.0), (-1.0, -5.54e-09, -1.0), (-1.0, -5.54e-09, 1.0), (-0.9808, 0.1951, -1.0), (-0.9808, 0.1951, 1.0), (-0.9239, 0.3827, -1.0), (-0.9239, 0.3827, 1.0), (-0.8315, 0.5556, -1.0), (-0.8315, 0.5556, 1.0), (-0.7071, 0.7071, -1.0), (-0.7071, 0.7071, 1.0), (-0.5556, 0.8315, -1.0), (-0.5556, 0.8315, 1.0), (-0.3827, 0.9239, -1.0), (-0.3827, 0.9239, 1.0), (-0.1951, 0.9808, -1.0), (-0.1951, 0.9808, 1.0)], [], [(0, 1, 3, 2), (2, 3, 5, 4), (4, 5, 7, 6), (6, 7, 9, 8), (8, 9, 11, 10), (10, 11, 13, 12), (12, 13, 15, 14), (14, 15, 17, 16), (16, 17, 19, 18), (18, 19, 21, 20), (20, 21, 23, 22), (22, 23, 25, 24), (24, 25, 27, 26), (26, 27, 29, 28), (28, 29, 31, 30), (30, 31, 33, 32), (32, 33, 35, 34), (34, 35, 37, 36), (36, 37, 39, 38), (38, 39, 41, 40), (40, 41, 43, 42), (42, 43, 45, 44), (44, 45, 47, 46), (46, 47, 49, 48), (48, 49, 51, 50), (50, 51, 53, 52), (52, 53, 55, 54), (54, 55, 57, 56), (56, 57, 59, 58), (58, 59, 61, 60), (3, 1, 63, 61, 59, 57, 55, 53, 51, 49, 47, 45, 43, 41, 39, 37, 35, 33, 31, 29, 27, 25, 23, 21, 19, 17, 15, 13, 11, 9, 7, 5), (60, 61, 63, 62), (62, 63, 1, 0), (0, 2, 4, 6, 8, 10, 12, 14, 16, 18, 20, 22, 24, 26, 28, 30, 32, 34, 36, 38, 40, 42, 44, 46, 48, 50, 52, 54, 56, 58, 60, 62)])
_uv = me_cylinder_002.uv_layers.new(name='UVMap')
_uv.uv.foreach_set('vector', [1.0, 0.5, 1.0, 1.0, 0.9688, 1.0, 0.9688, 0.5, 0.9688, 0.5, 0.9688, 1.0, 0.9375, 1.0, 0.9375, 0.5, 0.9375, 0.5, 0.9375, 1.0, 0.9062, 1.0, 0.9062, 0.5, 0.9062, 0.5, 0.9062, 1.0, 0.875, 1.0, 0.875, 0.5, 0.875, 0.5, 0.875, 1.0, 0.8438, 1.0, 0.8438, 0.5, 0.8438, 0.5, 0.8438, 1.0, 0.8125, 1.0, 0.8125, 0.5, 0.8125, 0.5, 0.8125, 1.0, 0.7812, 1.0, 0.7812, 0.5, 0.7812, 0.5, 0.7812, 1.0, 0.75, 1.0, 0.75, 0.5, 0.75, 0.5, 0.75, 1.0, 0.7188, 1.0, 0.7188, 0.5, 0.7188, 0.5, 0.7188, 1.0, 0.6875, 1.0, 0.6875, 0.5, 0.6875, 0.5, 0.6875, 1.0, 0.6562, 1.0, 0.6562, 0.5, 0.6562, 0.5, 0.6562, 1.0, 0.625, 1.0, 0.625, 0.5, 0.625, 0.5, 0.625, 1.0, 0.5938, 1.0, 0.5938, 0.5, 0.5938, 0.5, 0.5938, 1.0, 0.5625, 1.0, 0.5625, 0.5, 0.5625, 0.5, 0.5625, 1.0, 0.5312, 1.0, 0.5312, 0.5, 0.5312, 0.5, 0.5312, 1.0, 0.5, 1.0, 0.5, 0.5, 0.5, 0.5, 0.5, 1.0, 0.4688, 1.0, 0.4688, 0.5, 0.4688, 0.5, 0.4688, 1.0, 0.4375, 1.0, 0.4375, 0.5, 0.4375, 0.5, 0.4375, 1.0, 0.4062, 1.0, 0.4062, 0.5, 0.4062, 0.5, 0.4062, 1.0, 0.375, 1.0, 0.375, 0.5, 0.375, 0.5, 0.375, 1.0, 0.3438, 1.0, 0.3438, 0.5, 0.3438, 0.5, 0.3438, 1.0, 0.3125, 1.0, 0.3125, 0.5, 0.3125, 0.5, 0.3125, 1.0, 0.2812, 1.0, 0.2812, 0.5, 0.2812, 0.5, 0.2812, 1.0, 0.25, 1.0, 0.25, 0.5, 0.25, 0.5, 0.25, 1.0, 0.2188, 1.0, 0.2188, 0.5, 0.2188, 0.5, 0.2188, 1.0, 0.1875, 1.0, 0.1875, 0.5, 0.1875, 0.5, 0.1875, 1.0, 0.1562, 1.0, 0.1562, 0.5, 0.1562, 0.5, 0.1562, 1.0, 0.125, 1.0, 0.125, 0.5, 0.125, 0.5, 0.125, 1.0, 0.09375, 1.0, 0.09375, 0.5, 0.09375, 0.5, 0.09375, 1.0, 0.0625, 1.0, 0.0625, 0.5, 0.2968, 0.4854, 0.25, 0.49, 0.2032, 0.4854, 0.1582, 0.4717, 0.1167, 0.4496, 0.08029, 0.4197, 0.05045, 0.3833, 0.02827, 0.3418, 0.01461, 0.2968, 0.01, 0.25, 0.01461, 0.2032, 0.02827, 0.1582, 0.05045, 0.1167, 0.08029, 0.08029, 0.1167, 0.05045, 0.1582, 0.02827, 0.2032, 0.01461, 0.25, 0.01, 0.2968, 0.01461, 0.3418, 0.02827, 0.3833, 0.05045, 0.4197, 0.08029, 0.4496, 0.1167, 0.4717, 0.1582, 0.4854, 0.2032, 0.49, 0.25, 0.4854, 0.2968, 0.4717, 0.3418, 0.4496, 0.3833, 0.4197, 0.4197, 0.3833, 0.4496, 0.3418, 0.4717, 0.0625, 0.5, 0.0625, 1.0, 0.03125, 1.0, 0.03125, 0.5, 0.03125, 0.5, 0.03125, 1.0, 0.0, 1.0, 0.0, 0.5, 0.75, 0.49, 0.7968, 0.4854, 0.8418, 0.4717, 0.8833, 0.4496, 0.9197, 0.4197, 0.9496, 0.3833, 0.9717, 0.3418, 0.9854, 0.2968, 0.99, 0.25, 0.9854, 0.2032, 0.9717, 0.1582, 0.9496, 0.1167, 0.9197, 0.08029, 0.8833, 0.05045, 0.8418, 0.02827, 0.7968, 0.01461, 0.75, 0.01, 0.7032, 0.01461, 0.6582, 0.02827, 0.6167, 0.05045, 0.5803, 0.08029, 0.5504, 0.1167, 0.5283, 0.1582, 0.5146, 0.2032, 0.51, 0.25, 0.5146, 0.2968, 0.5283, 0.3418, 0.5504, 0.3833, 0.5803, 0.4197, 0.6167, 0.4496, 0.6582, 0.4717, 0.7032, 0.4854])
me_cylinder_002.update()
me_cylinder_003 = bpy.data.meshes.new('Cylinder.003')
me_cylinder_003.from_pydata([(5.27e-09, 1.0, -1.0), (5.27e-09, 1.0, 1.0), (0.1951, 0.9808, -1.0), (0.1951, 0.9808, 1.0), (0.3827, 0.9239, -1.0), (0.3827, 0.9239, 1.0), (0.5556, 0.8315, -1.0), (0.5556, 0.8315, 1.0), (0.7071, 0.7071, -1.0), (0.7071, 0.7071, 1.0), (0.8315, 0.5556, -1.0), (0.8315, 0.5556, 1.0), (0.9239, 0.3827, -1.0), (0.9239, 0.3827, 1.0), (0.9808, 0.1951, -1.0), (0.9808, 0.1951, 1.0), (1.0, -5.54e-09, -1.0), (1.0, -5.54e-09, 1.0), (0.9808, -0.1951, -1.0), (0.9808, -0.1951, 1.0), (0.9239, -0.3827, -1.0), (0.9239, -0.3827, 1.0), (0.8315, -0.5556, -1.0), (0.8315, -0.5556, 1.0), (0.7071, -0.7071, -1.0), (0.7071, -0.7071, 1.0), (0.5556, -0.8315, -1.0), (0.5556, -0.8315, 1.0), (0.3827, -0.9239, -1.0), (0.3827, -0.9239, 1.0), (0.1951, -0.9808, -1.0), (0.1951, -0.9808, 1.0), (5.27e-09, -1.0, -1.0), (5.27e-09, -1.0, 1.0), (-0.1951, -0.9808, -1.0), (-0.1951, -0.9808, 1.0), (-0.3827, -0.9239, -1.0), (-0.3827, -0.9239, 1.0), (-0.5556, -0.8315, -1.0), (-0.5556, -0.8315, 1.0), (-0.7071, -0.7071, -1.0), (-0.7071, -0.7071, 1.0), (-0.8315, -0.5556, -1.0), (-0.8315, -0.5556, 1.0), (-0.9239, -0.3827, -1.0), (-0.9239, -0.3827, 1.0), (-0.9808, -0.1951, -1.0), (-0.9808, -0.1951, 1.0), (-1.0, -5.54e-09, -1.0), (-1.0, -5.54e-09, 1.0), (-0.9808, 0.1951, -1.0), (-0.9808, 0.1951, 1.0), (-0.9239, 0.3827, -1.0), (-0.9239, 0.3827, 1.0), (-0.8315, 0.5556, -1.0), (-0.8315, 0.5556, 1.0), (-0.7071, 0.7071, -1.0), (-0.7071, 0.7071, 1.0), (-0.5556, 0.8315, -1.0), (-0.5556, 0.8315, 1.0), (-0.3827, 0.9239, -1.0), (-0.3827, 0.9239, 1.0), (-0.1951, 0.9808, -1.0), (-0.1951, 0.9808, 1.0)], [], [(0, 1, 3, 2), (2, 3, 5, 4), (4, 5, 7, 6), (6, 7, 9, 8), (8, 9, 11, 10), (10, 11, 13, 12), (12, 13, 15, 14), (14, 15, 17, 16), (16, 17, 19, 18), (18, 19, 21, 20), (20, 21, 23, 22), (22, 23, 25, 24), (24, 25, 27, 26), (26, 27, 29, 28), (28, 29, 31, 30), (30, 31, 33, 32), (32, 33, 35, 34), (34, 35, 37, 36), (36, 37, 39, 38), (38, 39, 41, 40), (40, 41, 43, 42), (42, 43, 45, 44), (44, 45, 47, 46), (46, 47, 49, 48), (48, 49, 51, 50), (50, 51, 53, 52), (52, 53, 55, 54), (54, 55, 57, 56), (56, 57, 59, 58), (58, 59, 61, 60), (3, 1, 63, 61, 59, 57, 55, 53, 51, 49, 47, 45, 43, 41, 39, 37, 35, 33, 31, 29, 27, 25, 23, 21, 19, 17, 15, 13, 11, 9, 7, 5), (60, 61, 63, 62), (62, 63, 1, 0), (0, 2, 4, 6, 8, 10, 12, 14, 16, 18, 20, 22, 24, 26, 28, 30, 32, 34, 36, 38, 40, 42, 44, 46, 48, 50, 52, 54, 56, 58, 60, 62)])
_uv = me_cylinder_003.uv_layers.new(name='UVMap')
_uv.uv.foreach_set('vector', [1.0, 0.5, 1.0, 1.0, 0.9688, 1.0, 0.9688, 0.5, 0.9688, 0.5, 0.9688, 1.0, 0.9375, 1.0, 0.9375, 0.5, 0.9375, 0.5, 0.9375, 1.0, 0.9062, 1.0, 0.9062, 0.5, 0.9062, 0.5, 0.9062, 1.0, 0.875, 1.0, 0.875, 0.5, 0.875, 0.5, 0.875, 1.0, 0.8438, 1.0, 0.8438, 0.5, 0.8438, 0.5, 0.8438, 1.0, 0.8125, 1.0, 0.8125, 0.5, 0.8125, 0.5, 0.8125, 1.0, 0.7812, 1.0, 0.7812, 0.5, 0.7812, 0.5, 0.7812, 1.0, 0.75, 1.0, 0.75, 0.5, 0.75, 0.5, 0.75, 1.0, 0.7188, 1.0, 0.7188, 0.5, 0.7188, 0.5, 0.7188, 1.0, 0.6875, 1.0, 0.6875, 0.5, 0.6875, 0.5, 0.6875, 1.0, 0.6562, 1.0, 0.6562, 0.5, 0.6562, 0.5, 0.6562, 1.0, 0.625, 1.0, 0.625, 0.5, 0.625, 0.5, 0.625, 1.0, 0.5938, 1.0, 0.5938, 0.5, 0.5938, 0.5, 0.5938, 1.0, 0.5625, 1.0, 0.5625, 0.5, 0.5625, 0.5, 0.5625, 1.0, 0.5312, 1.0, 0.5312, 0.5, 0.5312, 0.5, 0.5312, 1.0, 0.5, 1.0, 0.5, 0.5, 0.5, 0.5, 0.5, 1.0, 0.4688, 1.0, 0.4688, 0.5, 0.4688, 0.5, 0.4688, 1.0, 0.4375, 1.0, 0.4375, 0.5, 0.4375, 0.5, 0.4375, 1.0, 0.4062, 1.0, 0.4062, 0.5, 0.4062, 0.5, 0.4062, 1.0, 0.375, 1.0, 0.375, 0.5, 0.375, 0.5, 0.375, 1.0, 0.3438, 1.0, 0.3438, 0.5, 0.3438, 0.5, 0.3438, 1.0, 0.3125, 1.0, 0.3125, 0.5, 0.3125, 0.5, 0.3125, 1.0, 0.2812, 1.0, 0.2812, 0.5, 0.2812, 0.5, 0.2812, 1.0, 0.25, 1.0, 0.25, 0.5, 0.25, 0.5, 0.25, 1.0, 0.2188, 1.0, 0.2188, 0.5, 0.2188, 0.5, 0.2188, 1.0, 0.1875, 1.0, 0.1875, 0.5, 0.1875, 0.5, 0.1875, 1.0, 0.1562, 1.0, 0.1562, 0.5, 0.1562, 0.5, 0.1562, 1.0, 0.125, 1.0, 0.125, 0.5, 0.125, 0.5, 0.125, 1.0, 0.09375, 1.0, 0.09375, 0.5, 0.09375, 0.5, 0.09375, 1.0, 0.0625, 1.0, 0.0625, 0.5, 0.2968, 0.4854, 0.25, 0.49, 0.2032, 0.4854, 0.1582, 0.4717, 0.1167, 0.4496, 0.08029, 0.4197, 0.05045, 0.3833, 0.02827, 0.3418, 0.01461, 0.2968, 0.01, 0.25, 0.01461, 0.2032, 0.02827, 0.1582, 0.05045, 0.1167, 0.08029, 0.08029, 0.1167, 0.05045, 0.1582, 0.02827, 0.2032, 0.01461, 0.25, 0.01, 0.2968, 0.01461, 0.3418, 0.02827, 0.3833, 0.05045, 0.4197, 0.08029, 0.4496, 0.1167, 0.4717, 0.1582, 0.4854, 0.2032, 0.49, 0.25, 0.4854, 0.2968, 0.4717, 0.3418, 0.4496, 0.3833, 0.4197, 0.4197, 0.3833, 0.4496, 0.3418, 0.4717, 0.0625, 0.5, 0.0625, 1.0, 0.03125, 1.0, 0.03125, 0.5, 0.03125, 0.5, 0.03125, 1.0, 0.0, 1.0, 0.0, 0.5, 0.75, 0.49, 0.7968, 0.4854, 0.8418, 0.4717, 0.8833, 0.4496, 0.9197, 0.4197, 0.9496, 0.3833, 0.9717, 0.3418, 0.9854, 0.2968, 0.99, 0.25, 0.9854, 0.2032, 0.9717, 0.1582, 0.9496, 0.1167, 0.9197, 0.08029, 0.8833, 0.05045, 0.8418, 0.02827, 0.7968, 0.01461, 0.75, 0.01, 0.7032, 0.01461, 0.6582, 0.02827, 0.6167, 0.05045, 0.5803, 0.08029, 0.5504, 0.1167, 0.5283, 0.1582, 0.5146, 0.2032, 0.51, 0.25, 0.5146, 0.2968, 0.5283, 0.3418, 0.5504, 0.3833, 0.5803, 0.4197, 0.6167, 0.4496, 0.6582, 0.4717, 0.7032, 0.4854])
me_cylinder_003.update()

# ---- objects
ob_voiture_finale = bpy.data.objects.new('voiture_finale', me_cone_001)
ob_roueag = bpy.data.objects.new('roueAG', me_cylinder)
ob_rouead = bpy.data.objects.new('roueAD', me_cylinder_001)
ob_rouearg = bpy.data.objects.new('rouearG', me_cylinder_002)
ob_roueard = bpy.data.objects.new('rouearD', me_cylinder_003)

# ---- transforms, parenting, visibility, modifiers, constraints
ob_voiture_finale.location = (-0.001266, 0.08199, 0.3926)
ob_voiture_finale.rotation_euler = (-1.571, 1.571, 0.0)
ob_voiture_finale.scale = (0.5, 0.45, 0.5)
ob_roueag.location = (0.9483, -1.895, 0.3698)
ob_roueag.rotation_euler = (1.571, -0.0, 1.571)
ob_roueag.scale = (0.375, 0.375, 0.15)
ob_rouead.location = (-0.9517, -1.895, 0.3698)
ob_rouead.rotation_euler = (1.571, -0.0, 1.571)
ob_rouead.scale = (0.375, 0.375, 0.15)
ob_rouearg.location = (0.9483, 1.855, 0.3698)
ob_rouearg.rotation_euler = (1.571, -0.0, 1.571)
ob_rouearg.scale = (0.375, 0.375, 0.15)
ob_roueard.location = (-0.9517, 1.855, 0.3698)
ob_roueard.rotation_euler = (1.571, -0.0, 1.571)
ob_roueard.scale = (0.375, 0.375, 0.15)

# ---- collection membership
col_vago.objects.link(ob_voiture_finale)
col_roues.objects.link(ob_roueag)
col_roues.objects.link(ob_rouead)
col_roues.objects.link(ob_rouearg)
col_roues.objects.link(ob_roueard)

# ---- scene / render settings (as saved in the file)
scene.frame_start = 1; scene.frame_end = 250; scene.frame_set(1)
scene.render.engine = 'BLENDER_EEVEE_NEXT'
scene.cycles.sampling_pattern = 'TABULATED_SOBOL'
scene.eevee.taa_samples = 24
bpy.context.view_layer.update()

# ---- added for rendering (the .blend has no active camera and no usable light): camera, sun
cam_auto = bpy.data.cameras.new('AutoCamera')
cam_auto.lens = 50.0
cam_auto.sensor_width = 36.0
cam_auto.clip_end = 1000.0
ob_auto_camera = bpy.data.objects.new('AutoCamera', cam_auto)
scene.collection.objects.link(ob_auto_camera)
ob_auto_camera.location = (6.3491, -7.85976, 5.76233)
ob_auto_camera.rotation_euler = (1.09748, -7.21219e-08, 0.694738)
scene.camera = ob_auto_camera
light_auto_sun = bpy.data.lights.new('AutoSun', 'SUN')
light_auto_sun.energy = 3.0
light_auto_sun.angle = 0.0523599
ob_auto_sun = bpy.data.objects.new('AutoSun', light_auto_sun)
scene.collection.objects.link(ob_auto_sun)
ob_auto_sun.rotation_euler = (0.872665, 0.174533, 0.523599)
bpy.context.view_layer.update()
